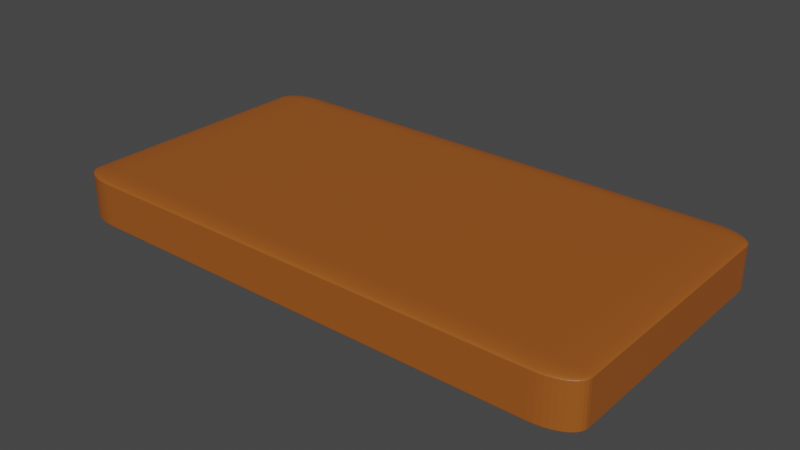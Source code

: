 # Source: razdelochnaya_doska.blend  (saved by Blender 3.4.6; exported with 4.5.12 LTS)
import bpy
from mathutils import Matrix  # noqa: F401  (used for matrix-valued properties, if any)

bpy.ops.wm.read_factory_settings(use_empty=True)
scene = bpy.context.scene
scene.name = 'Scene'

# ---- collections
col_collection = bpy.data.collections.new('Collection'); scene.collection.children.link(col_collection)

# ---- materials (node trees are filled in below, after node groups)
mat_material = bpy.data.materials.new('Material')
mat_material.alpha_threshold = 0.0
mat_material.use_transparent_shadow = False
mat_material.roughness = 0.5
mat_material.line_color = (0.0, 0.0, 0.0, 1.0)

# ---- material node trees
mat_material.use_nodes = True; mat_material.node_tree.nodes.clear()
_N = mat_material.node_tree.nodes; _L = mat_material.node_tree.links
n0 = _N.new('ShaderNodeOutputMaterial'); n0.name = 'Material Output'; n0.location = (300, 300)
n1 = _N.new('ShaderNodeBsdfPrincipled'); n1.name = 'Principled BSDF'; n1.location = (10, 300)
n1.distribution = 'GGX'
n1.subsurface_method = 'RANDOM_WALK_SKIN'
n1.inputs[0].default_value = (0.3383, 0.09173, 0.01182, 1.0)
n1.inputs[3].default_value = 1.45
n1.inputs[27].default_value = (0.0, 0.0, 0.0, 1.0)
n1.inputs[28].default_value = 1.0
_L.new(n1.outputs[0], n0.inputs[0])
n0.is_active_output = True

# ---- world
world_world = bpy.data.worlds.new('World'); scene.world = world_world
world_world.use_nodes = True; world_world.node_tree.nodes.clear()
_N = world_world.node_tree.nodes; _L = world_world.node_tree.links
n0 = _N.new('ShaderNodeOutputWorld'); n0.name = 'World Output'; n0.location = (300, 300)
n1 = _N.new('ShaderNodeBackground'); n1.name = 'Background'; n1.location = (10, 300)
n1.inputs[0].default_value = (0.05088, 0.05088, 0.05088, 1.0)
_L.new(n1.outputs[0], n0.inputs[0])
n0.is_active_output = True
world_world.color = (0.05088, 0.05088, 0.05088)
world_world.use_sun_shadow = False
world_world.sun_shadow_jitter_overblur = 0.0

# ---- meshes
me_cube = bpy.data.meshes.new('Cube')
me_cube.from_pydata([(0.8586, 1.0, 0.8586), (0.8586, 0.8586, 1.0), (1.0, 0.8586, 0.8586), (0.8586, 0.9983, 0.8807), (0.8586, 0.9931, 0.9023), (0.8586, 0.9846, 0.9228), (0.8586, 0.973, 0.9417), (0.8586, 0.9586, 0.9586), (0.8807, 0.9983, 0.8586), (0.8812, 0.9963, 0.8814), (0.8813, 0.9907, 0.9035), (0.8812, 0.982, 0.9238), (0.8811, 0.9708, 0.9417), (0.8811, 0.9574, 0.9573), (0.9023, 0.9931, 0.8586), (0.9034, 0.9907, 0.8816), (0.9034, 0.9849, 0.9037), (0.9028, 0.9764, 0.9231), (0.902, 0.966, 0.9397), (0.9016, 0.9539, 0.9538), (0.9228, 0.9846, 0.8586), (0.9238, 0.982, 0.8814), (0.9231, 0.9763, 0.903), (0.9213, 0.9687, 0.9214), (0.9195, 0.9596, 0.9366), (0.9186, 0.9491, 0.9491), (0.9417, 0.973, 0.8586), (0.9418, 0.9707, 0.8812), (0.9398, 0.9659, 0.9021), (0.9366, 0.9596, 0.9196), (0.9334, 0.9524, 0.9334), (0.9316, 0.9442, 0.9442), (0.9402, 0.9402, 0.9402), (0.8807, 0.8586, 0.9983), (0.9023, 0.8586, 0.9931), (0.9228, 0.8586, 0.9846), (0.9417, 0.8586, 0.973), (0.9586, 0.8586, 0.9586), (0.8586, 0.8807, 0.9983), (0.8814, 0.8812, 0.9963), (0.9035, 0.8813, 0.9907), (0.9238, 0.8812, 0.982), (0.9417, 0.8811, 0.9708), (0.9573, 0.8811, 0.9574), (0.8586, 0.9023, 0.9931), (0.8816, 0.9034, 0.9907), (0.9037, 0.9034, 0.9849), (0.9231, 0.9028, 0.9764), (0.9397, 0.902, 0.966), (0.9538, 0.9016, 0.9539), (0.8586, 0.9228, 0.9846), (0.8814, 0.9238, 0.982), (0.903, 0.9231, 0.9763), (0.9214, 0.9213, 0.9687), (0.9366, 0.9195, 0.9596), (0.9491, 0.9186, 0.9491), (0.8586, 0.9417, 0.973), (0.8812, 0.9418, 0.9707), (0.9021, 0.9398, 0.9659), (0.9196, 0.9366, 0.9596), (0.9334, 0.9334, 0.9524), (0.9442, 0.9316, 0.9442), (0.9983, 0.8807, 0.8586), (0.9931, 0.9023, 0.8586), (0.9846, 0.9228, 0.8586), (0.973, 0.9417, 0.8586), (0.9586, 0.9586, 0.8586), (0.9983, 0.8586, 0.8807), (0.9963, 0.8814, 0.8812), (0.9907, 0.9035, 0.8813), (0.982, 0.9238, 0.8812), (0.9708, 0.9417, 0.8811), (0.9574, 0.9573, 0.8811), (0.9931, 0.8586, 0.9023), (0.9907, 0.8816, 0.9034), (0.9849, 0.9037, 0.9034), (0.9764, 0.9231, 0.9028), (0.966, 0.9397, 0.902), (0.9539, 0.9538, 0.9016), (0.9846, 0.8586, 0.9228), (0.982, 0.8814, 0.9238), (0.9763, 0.903, 0.9231), (0.9687, 0.9214, 0.9213), (0.9596, 0.9366, 0.9195), (0.9491, 0.9491, 0.9186), (0.973, 0.8586, 0.9417), (0.9707, 0.8812, 0.9418), (0.9659, 0.9021, 0.9398), (0.9596, 0.9196, 0.9366), (0.9524, 0.9334, 0.9334), (0.9442, 0.9442, 0.9316), (0.8586, 0.8586, -1.0), (0.8586, 1.0, -0.8586), (1.0, 0.8586, -0.8586), (0.8586, 0.8807, -0.9983), (0.8586, 0.9023, -0.9931), (0.8586, 0.9228, -0.9846), (0.8586, 0.9417, -0.973), (0.8586, 0.9586, -0.9586), (0.8807, 0.8586, -0.9983), (0.8812, 0.8814, -0.9963), (0.8813, 0.9035, -0.9907), (0.8812, 0.9238, -0.982), (0.8811, 0.9417, -0.9708), (0.8811, 0.9573, -0.9574), (0.9023, 0.8586, -0.9931), (0.9034, 0.8816, -0.9907), (0.9034, 0.9037, -0.9849), (0.9028, 0.9231, -0.9764), (0.902, 0.9397, -0.966), (0.9016, 0.9538, -0.9539), (0.9228, 0.8586, -0.9846), (0.9238, 0.8814, -0.982), (0.9231, 0.903, -0.9763), (0.9213, 0.9214, -0.9687), (0.9195, 0.9366, -0.9596), (0.9186, 0.9491, -0.9491), (0.9417, 0.8586, -0.973), (0.9418, 0.8812, -0.9707), (0.9398, 0.9021, -0.9659), (0.9366, 0.9196, -0.9596), (0.9334, 0.9334, -0.9524), (0.9316, 0.9442, -0.9442), (0.9402, 0.9402, -0.9402), (0.8807, 0.9983, -0.8586), (0.9023, 0.9931, -0.8586), (0.9228, 0.9846, -0.8586), (0.9417, 0.973, -0.8586), (0.9586, 0.9586, -0.8586), (0.8586, 0.9983, -0.8807), (0.8814, 0.9963, -0.8812), (0.9035, 0.9907, -0.8813), (0.9238, 0.982, -0.8812), (0.9417, 0.9708, -0.8811), (0.9573, 0.9574, -0.8811), (0.8586, 0.9931, -0.9023), (0.8816, 0.9907, -0.9034), (0.9037, 0.9849, -0.9034), (0.9231, 0.9764, -0.9028), (0.9397, 0.966, -0.902), (0.9538, 0.9539, -0.9016), (0.8586, 0.9846, -0.9228), (0.8814, 0.982, -0.9238), (0.903, 0.9763, -0.9231), (0.9214, 0.9687, -0.9213), (0.9366, 0.9596, -0.9195), (0.9491, 0.9491, -0.9186), (0.8586, 0.973, -0.9417), (0.8812, 0.9707, -0.9418), (0.9021, 0.9659, -0.9398), (0.9196, 0.9596, -0.9366), (0.9334, 0.9524, -0.9334), (0.9442, 0.9442, -0.9316), (0.9983, 0.8586, -0.8807), (0.9931, 0.8586, -0.9023), (0.9846, 0.8586, -0.9228), (0.973, 0.8586, -0.9417), (0.9586, 0.8586, -0.9586), (0.9983, 0.8807, -0.8586), (0.9963, 0.8812, -0.8814), (0.9907, 0.8813, -0.9035), (0.982, 0.8812, -0.9238), (0.9708, 0.8811, -0.9417), (0.9574, 0.8811, -0.9573), (0.9931, 0.9023, -0.8586), (0.9907, 0.9034, -0.8816), (0.9849, 0.9034, -0.9037), (0.9764, 0.9028, -0.9231), (0.966, 0.902, -0.9397), (0.9539, 0.9016, -0.9538), (0.9846, 0.9228, -0.8586), (0.982, 0.9238, -0.8814), (0.9763, 0.9231, -0.903), (0.9687, 0.9213, -0.9214), (0.9596, 0.9195, -0.9366), (0.9491, 0.9186, -0.9491), (0.973, 0.9417, -0.8586), (0.9707, 0.9418, -0.8812), (0.9659, 0.9398, -0.9021), (0.9596, 0.9366, -0.9196), (0.9524, 0.9334, -0.9334), (0.9442, 0.9316, -0.9442), (1.0, -0.8586, 0.8586), (0.8586, -0.8586, 1.0), (0.8586, -1.0, 0.8586), (0.9983, -0.8586, 0.8807), (0.9931, -0.8586, 0.9023), (0.9846, -0.8586, 0.9228), (0.973, -0.8586, 0.9417), (0.9586, -0.8586, 0.9586), (0.9983, -0.8807, 0.8586), (0.9963, -0.8812, 0.8814), (0.9907, -0.8813, 0.9035), (0.982, -0.8812, 0.9238), (0.9708, -0.8811, 0.9417), (0.9574, -0.8811, 0.9573), (0.9931, -0.9023, 0.8586), (0.9907, -0.9034, 0.8816), (0.9849, -0.9034, 0.9037), (0.9764, -0.9028, 0.9231), (0.966, -0.902, 0.9397), (0.9539, -0.9016, 0.9538), (0.9846, -0.9228, 0.8586), (0.982, -0.9238, 0.8814), (0.9763, -0.9231, 0.903), (0.9687, -0.9213, 0.9214), (0.9596, -0.9195, 0.9366), (0.9491, -0.9186, 0.9491), (0.973, -0.9417, 0.8586), (0.9707, -0.9418, 0.8812), (0.9659, -0.9398, 0.9021), (0.9596, -0.9366, 0.9196), (0.9524, -0.9334, 0.9334), (0.9442, -0.9316, 0.9442), (0.9402, -0.9402, 0.9402), (0.8586, -0.8807, 0.9983), (0.8586, -0.9023, 0.9931), (0.8586, -0.9228, 0.9846), (0.8586, -0.9417, 0.973), (0.8586, -0.9586, 0.9586), (0.8807, -0.8586, 0.9983), (0.8812, -0.8814, 0.9963), (0.8813, -0.9035, 0.9907), (0.8812, -0.9238, 0.982), (0.8811, -0.9417, 0.9708), (0.8811, -0.9573, 0.9574), (0.9023, -0.8586, 0.9931), (0.9034, -0.8816, 0.9907), (0.9034, -0.9037, 0.9849), (0.9028, -0.9231, 0.9764), (0.902, -0.9397, 0.966), (0.9016, -0.9538, 0.9539), (0.9228, -0.8586, 0.9846), (0.9238, -0.8814, 0.982), (0.9231, -0.903, 0.9763), (0.9213, -0.9214, 0.9687), (0.9195, -0.9366, 0.9596), (0.9186, -0.9491, 0.9491), (0.9417, -0.8586, 0.973), (0.9418, -0.8812, 0.9707), (0.9398, -0.9021, 0.9659), (0.9366, -0.9196, 0.9596), (0.9334, -0.9334, 0.9524), (0.9316, -0.9442, 0.9442), (0.8807, -0.9983, 0.8586), (0.9023, -0.9931, 0.8586), (0.9228, -0.9846, 0.8586), (0.9417, -0.973, 0.8586), (0.9586, -0.9586, 0.8586), (0.8586, -0.9983, 0.8807), (0.8814, -0.9963, 0.8812), (0.9035, -0.9907, 0.8813), (0.9238, -0.982, 0.8812), (0.9417, -0.9708, 0.8811), (0.9573, -0.9574, 0.8811), (0.8586, -0.9931, 0.9023), (0.8816, -0.9907, 0.9034), (0.9037, -0.9849, 0.9034), (0.9231, -0.9764, 0.9028), (0.9397, -0.966, 0.902), (0.9538, -0.9539, 0.9016), (0.8586, -0.9846, 0.9228), (0.8814, -0.982, 0.9238), (0.903, -0.9763, 0.9231), (0.9214, -0.9687, 0.9213), (0.9366, -0.9596, 0.9195), (0.9491, -0.9491, 0.9186), (0.8586, -0.973, 0.9417), (0.8812, -0.9707, 0.9418), (0.9021, -0.9659, 0.9398), (0.9196, -0.9596, 0.9366), (0.9334, -0.9524, 0.9334), (0.9442, -0.9442, 0.9316), (1.0, -0.8586, -0.8586), (0.8586, -1.0, -0.8586), (0.8586, -0.8586, -1.0), (0.9983, -0.8807, -0.8586), (0.9931, -0.9023, -0.8586), (0.9846, -0.9228, -0.8586), (0.973, -0.9417, -0.8586), (0.9586, -0.9586, -0.8586), (0.9983, -0.8586, -0.8807), (0.9963, -0.8814, -0.8812), (0.9907, -0.9035, -0.8813), (0.982, -0.9238, -0.8812), (0.9708, -0.9417, -0.8811), (0.9574, -0.9573, -0.8811), (0.9931, -0.8586, -0.9023), (0.9907, -0.8816, -0.9034), (0.9849, -0.9037, -0.9034), (0.9764, -0.9231, -0.9028), (0.966, -0.9397, -0.902), (0.9539, -0.9538, -0.9016), (0.9846, -0.8586, -0.9228), (0.982, -0.8814, -0.9238), (0.9763, -0.903, -0.9231), (0.9687, -0.9214, -0.9213), (0.9596, -0.9366, -0.9195), (0.9491, -0.9491, -0.9186), (0.973, -0.8586, -0.9417), (0.9707, -0.8812, -0.9418), (0.9659, -0.9021, -0.9398), (0.9596, -0.9196, -0.9366), (0.9524, -0.9334, -0.9334), (0.9442, -0.9442, -0.9316), (0.9402, -0.9402, -0.9402), (0.8586, -0.9983, -0.8807), (0.8586, -0.9931, -0.9023), (0.8586, -0.9846, -0.9228), (0.8586, -0.973, -0.9417), (0.8586, -0.9586, -0.9586), (0.8807, -0.9983, -0.8586), (0.8812, -0.9963, -0.8814), (0.8813, -0.9907, -0.9035), (0.8812, -0.982, -0.9238), (0.8811, -0.9708, -0.9417), (0.8811, -0.9574, -0.9573), (0.9023, -0.9931, -0.8586), (0.9034, -0.9907, -0.8816), (0.9034, -0.9849, -0.9037), (0.9028, -0.9764, -0.9231), (0.902, -0.966, -0.9397), (0.9016, -0.9539, -0.9538), (0.9228, -0.9846, -0.8586), (0.9238, -0.982, -0.8814), (0.9231, -0.9763, -0.903), (0.9213, -0.9687, -0.9214), (0.9195, -0.9596, -0.9366), (0.9186, -0.9491, -0.9491), (0.9417, -0.973, -0.8586), (0.9418, -0.9707, -0.8812), (0.9398, -0.9659, -0.9021), (0.9366, -0.9596, -0.9196), (0.9334, -0.9524, -0.9334), (0.9316, -0.9442, -0.9442), (0.8807, -0.8586, -0.9983), (0.9023, -0.8586, -0.9931), (0.9228, -0.8586, -0.9846), (0.9417, -0.8586, -0.973), (0.9586, -0.8586, -0.9586), (0.8586, -0.8807, -0.9983), (0.8814, -0.8812, -0.9963), (0.9035, -0.8813, -0.9907), (0.9238, -0.8812, -0.982), (0.9417, -0.8811, -0.9708), (0.9573, -0.8811, -0.9574), (0.8586, -0.9023, -0.9931), (0.8816, -0.9034, -0.9907), (0.9037, -0.9034, -0.9849), (0.9231, -0.9028, -0.9764), (0.9397, -0.902, -0.966), (0.9538, -0.9016, -0.9539), (0.8586, -0.9228, -0.9846), (0.8814, -0.9238, -0.982), (0.903, -0.9231, -0.9763), (0.9214, -0.9213, -0.9687), (0.9366, -0.9195, -0.9596), (0.9491, -0.9186, -0.9491), (0.8586, -0.9417, -0.973), (0.8812, -0.9418, -0.9707), (0.9021, -0.9398, -0.9659), (0.9196, -0.9366, -0.9596), (0.9334, -0.9334, -0.9524), (0.9442, -0.9316, -0.9442), (-0.8586, 1.0, 0.8586), (-1.0, 0.8586, 0.8586), (-0.8586, 0.8586, 1.0), (-0.8807, 0.9983, 0.8586), (-0.9023, 0.9931, 0.8586), (-0.9228, 0.9846, 0.8586), (-0.9417, 0.973, 0.8586), (-0.9586, 0.9586, 0.8586), (-0.8586, 0.9983, 0.8807), (-0.8814, 0.9963, 0.8812), (-0.9035, 0.9907, 0.8813), (-0.9238, 0.982, 0.8812), (-0.9417, 0.9708, 0.8811), (-0.9573, 0.9574, 0.8811), (-0.8586, 0.9931, 0.9023), (-0.8816, 0.9907, 0.9034), (-0.9037, 0.9849, 0.9034), (-0.9231, 0.9764, 0.9028), (-0.9397, 0.966, 0.902), (-0.9538, 0.9539, 0.9016), (-0.8586, 0.9846, 0.9228), (-0.8814, 0.982, 0.9238), (-0.903, 0.9763, 0.9231), (-0.9214, 0.9687, 0.9213), (-0.9366, 0.9596, 0.9195), (-0.9491, 0.9491, 0.9186), (-0.8586, 0.973, 0.9417), (-0.8812, 0.9707, 0.9418), (-0.9021, 0.9659, 0.9398), (-0.9196, 0.9596, 0.9366), (-0.9334, 0.9524, 0.9334), (-0.9442, 0.9442, 0.9316), (-0.9402, 0.9402, 0.9402), (-0.9983, 0.8586, 0.8807), (-0.9931, 0.8586, 0.9023), (-0.9846, 0.8586, 0.9228), (-0.973, 0.8586, 0.9417), (-0.9586, 0.8586, 0.9586), (-0.9983, 0.8807, 0.8586), (-0.9963, 0.8812, 0.8814), (-0.9907, 0.8813, 0.9035), (-0.982, 0.8812, 0.9238), (-0.9708, 0.8811, 0.9417), (-0.9574, 0.8811, 0.9573), (-0.9931, 0.9023, 0.8586), (-0.9907, 0.9034, 0.8816), (-0.9849, 0.9034, 0.9037), (-0.9764, 0.9028, 0.9231), (-0.966, 0.902, 0.9397), (-0.9539, 0.9016, 0.9538), (-0.9846, 0.9228, 0.8586), (-0.982, 0.9238, 0.8814), (-0.9763, 0.9231, 0.903), (-0.9687, 0.9213, 0.9214), (-0.9596, 0.9195, 0.9366), (-0.9491, 0.9186, 0.9491), (-0.973, 0.9417, 0.8586), (-0.9707, 0.9418, 0.8812), (-0.9659, 0.9398, 0.9021), (-0.9596, 0.9366, 0.9196), (-0.9524, 0.9334, 0.9334), (-0.9442, 0.9316, 0.9442), (-0.8586, 0.8807, 0.9983), (-0.8586, 0.9023, 0.9931), (-0.8586, 0.9228, 0.9846), (-0.8586, 0.9417, 0.973), (-0.8586, 0.9586, 0.9586), (-0.8807, 0.8586, 0.9983), (-0.8812, 0.8814, 0.9963), (-0.8813, 0.9035, 0.9907), (-0.8812, 0.9238, 0.982), (-0.8811, 0.9417, 0.9708), (-0.8811, 0.9573, 0.9574), (-0.9023, 0.8586, 0.9931), (-0.9034, 0.8816, 0.9907), (-0.9034, 0.9037, 0.9849), (-0.9028, 0.9231, 0.9764), (-0.902, 0.9397, 0.966), (-0.9016, 0.9538, 0.9539), (-0.9228, 0.8586, 0.9846), (-0.9238, 0.8814, 0.982), (-0.9231, 0.903, 0.9763), (-0.9213, 0.9214, 0.9687), (-0.9195, 0.9366, 0.9596), (-0.9186, 0.9491, 0.9491), (-0.9417, 0.8586, 0.973), (-0.9418, 0.8812, 0.9707), (-0.9398, 0.9021, 0.9659), (-0.9366, 0.9196, 0.9596), (-0.9334, 0.9334, 0.9524), (-0.9316, 0.9442, 0.9442), (-1.0, 0.8586, -0.8586), (-0.8586, 1.0, -0.8586), (-0.8586, 0.8586, -1.0), (-0.9983, 0.8807, -0.8586), (-0.9931, 0.9023, -0.8586), (-0.9846, 0.9228, -0.8586), (-0.973, 0.9417, -0.8586), (-0.9586, 0.9586, -0.8586), (-0.9983, 0.8586, -0.8807), (-0.9963, 0.8814, -0.8812), (-0.9907, 0.9035, -0.8813), (-0.982, 0.9238, -0.8812), (-0.9708, 0.9417, -0.8811), (-0.9574, 0.9573, -0.8811), (-0.9931, 0.8586, -0.9023), (-0.9907, 0.8816, -0.9034), (-0.9849, 0.9037, -0.9034), (-0.9764, 0.9231, -0.9028), (-0.966, 0.9397, -0.902), (-0.9539, 0.9538, -0.9016), (-0.9846, 0.8586, -0.9228), (-0.982, 0.8814, -0.9238), (-0.9763, 0.903, -0.9231), (-0.9687, 0.9214, -0.9213), (-0.9596, 0.9366, -0.9195), (-0.9491, 0.9491, -0.9186), (-0.973, 0.8586, -0.9417), (-0.9707, 0.8812, -0.9418), (-0.9659, 0.9021, -0.9398), (-0.9596, 0.9196, -0.9366), (-0.9524, 0.9334, -0.9334), (-0.9442, 0.9442, -0.9316), (-0.9402, 0.9402, -0.9402), (-0.8586, 0.9983, -0.8807), (-0.8586, 0.9931, -0.9023), (-0.8586, 0.9846, -0.9228), (-0.8586, 0.973, -0.9417), (-0.8586, 0.9586, -0.9586), (-0.8807, 0.9983, -0.8586), (-0.8812, 0.9963, -0.8814), (-0.8813, 0.9907, -0.9035), (-0.8812, 0.982, -0.9238), (-0.8811, 0.9708, -0.9417), (-0.8811, 0.9574, -0.9573), (-0.9023, 0.9931, -0.8586), (-0.9034, 0.9907, -0.8816), (-0.9034, 0.9849, -0.9037), (-0.9028, 0.9764, -0.9231), (-0.902, 0.966, -0.9397), (-0.9016, 0.9539, -0.9538), (-0.9228, 0.9846, -0.8586), (-0.9238, 0.982, -0.8814), (-0.9231, 0.9763, -0.903), (-0.9213, 0.9687, -0.9214), (-0.9195, 0.9596, -0.9366), (-0.9186, 0.9491, -0.9491), (-0.9417, 0.973, -0.8586), (-0.9418, 0.9707, -0.8812), (-0.9398, 0.9659, -0.9021), (-0.9366, 0.9596, -0.9196), (-0.9334, 0.9524, -0.9334), (-0.9316, 0.9442, -0.9442), (-0.8807, 0.8586, -0.9983), (-0.9023, 0.8586, -0.9931), (-0.9228, 0.8586, -0.9846), (-0.9417, 0.8586, -0.973), (-0.9586, 0.8586, -0.9586), (-0.8586, 0.8807, -0.9983), (-0.8814, 0.8812, -0.9963), (-0.9035, 0.8813, -0.9907), (-0.9238, 0.8812, -0.982), (-0.9417, 0.8811, -0.9708), (-0.9573, 0.8811, -0.9574), (-0.8586, 0.9023, -0.9931), (-0.8816, 0.9034, -0.9907), (-0.9037, 0.9034, -0.9849), (-0.9231, 0.9028, -0.9764), (-0.9397, 0.902, -0.966), (-0.9538, 0.9016, -0.9539), (-0.8586, 0.9228, -0.9846), (-0.8814, 0.9238, -0.982), (-0.903, 0.9231, -0.9763), (-0.9214, 0.9213, -0.9687), (-0.9366, 0.9195, -0.9596), (-0.9491, 0.9186, -0.9491), (-0.8586, 0.9417, -0.973), (-0.8812, 0.9418, -0.9707), (-0.9021, 0.9398, -0.9659), (-0.9196, 0.9366, -0.9596), (-0.9334, 0.9334, -0.9524), (-0.9442, 0.9316, -0.9442), (-1.0, -0.8586, 0.8586), (-0.8586, -1.0, 0.8586), (-0.8586, -0.8586, 1.0), (-0.9983, -0.8807, 0.8586), (-0.9931, -0.9023, 0.8586), (-0.9846, -0.9228, 0.8586), (-0.973, -0.9417, 0.8586), (-0.9586, -0.9586, 0.8586), (-0.9983, -0.8586, 0.8807), (-0.9963, -0.8814, 0.8812), (-0.9907, -0.9035, 0.8813), (-0.982, -0.9238, 0.8812), (-0.9708, -0.9417, 0.8811), (-0.9574, -0.9573, 0.8811), (-0.9931, -0.8586, 0.9023), (-0.9907, -0.8816, 0.9034), (-0.9849, -0.9037, 0.9034), (-0.9764, -0.9231, 0.9028), (-0.966, -0.9397, 0.902), (-0.9539, -0.9538, 0.9016), (-0.9846, -0.8586, 0.9228), (-0.982, -0.8814, 0.9238), (-0.9763, -0.903, 0.9231), (-0.9687, -0.9214, 0.9213), (-0.9596, -0.9366, 0.9195), (-0.9491, -0.9491, 0.9186), (-0.973, -0.8586, 0.9417), (-0.9707, -0.8812, 0.9418), (-0.9659, -0.9021, 0.9398), (-0.9596, -0.9196, 0.9366), (-0.9524, -0.9334, 0.9334), (-0.9442, -0.9442, 0.9316), (-0.9402, -0.9402, 0.9402), (-0.8586, -0.9983, 0.8807), (-0.8586, -0.9931, 0.9023), (-0.8586, -0.9846, 0.9228), (-0.8586, -0.973, 0.9417), (-0.8586, -0.9586, 0.9586), (-0.8807, -0.9983, 0.8586), (-0.8812, -0.9963, 0.8814), (-0.8813, -0.9907, 0.9035), (-0.8812, -0.982, 0.9238), (-0.8811, -0.9708, 0.9417), (-0.8811, -0.9574, 0.9573), (-0.9023, -0.9931, 0.8586), (-0.9034, -0.9907, 0.8816), (-0.9034, -0.9849, 0.9037), (-0.9028, -0.9764, 0.9231), (-0.902, -0.966, 0.9397), (-0.9016, -0.9539, 0.9538), (-0.9228, -0.9846, 0.8586), (-0.9238, -0.982, 0.8814), (-0.9231, -0.9763, 0.903), (-0.9213, -0.9687, 0.9214), (-0.9195, -0.9596, 0.9366), (-0.9186, -0.9491, 0.9491), (-0.9417, -0.973, 0.8586), (-0.9418, -0.9707, 0.8812), (-0.9398, -0.9659, 0.9021), (-0.9366, -0.9596, 0.9196), (-0.9334, -0.9524, 0.9334), (-0.9316, -0.9442, 0.9442), (-0.8807, -0.8586, 0.9983), (-0.9023, -0.8586, 0.9931), (-0.9228, -0.8586, 0.9846), (-0.9417, -0.8586, 0.973), (-0.9586, -0.8586, 0.9586), (-0.8586, -0.8807, 0.9983), (-0.8814, -0.8812, 0.9963), (-0.9035, -0.8813, 0.9907), (-0.9238, -0.8812, 0.982), (-0.9417, -0.8811, 0.9708), (-0.9573, -0.8811, 0.9574), (-0.8586, -0.9023, 0.9931), (-0.8816, -0.9034, 0.9907), (-0.9037, -0.9034, 0.9849), (-0.9231, -0.9028, 0.9764), (-0.9397, -0.902, 0.966), (-0.9538, -0.9016, 0.9539), (-0.8586, -0.9228, 0.9846), (-0.8814, -0.9238, 0.982), (-0.903, -0.9231, 0.9763), (-0.9214, -0.9213, 0.9687), (-0.9366, -0.9195, 0.9596), (-0.9491, -0.9186, 0.9491), (-0.8586, -0.9417, 0.973), (-0.8812, -0.9418, 0.9707), (-0.9021, -0.9398, 0.9659), (-0.9196, -0.9366, 0.9596), (-0.9334, -0.9334, 0.9524), (-0.9442, -0.9316, 0.9442), (-0.8586, -0.8586, -1.0), (-0.8586, -1.0, -0.8586), (-1.0, -0.8586, -0.8586), (-0.8586, -0.8807, -0.9983), (-0.8586, -0.9023, -0.9931), (-0.8586, -0.9228, -0.9846), (-0.8586, -0.9417, -0.973), (-0.8586, -0.9586, -0.9586), (-0.8807, -0.8586, -0.9983), (-0.8812, -0.8814, -0.9963), (-0.8813, -0.9035, -0.9907), (-0.8812, -0.9238, -0.982), (-0.8811, -0.9417, -0.9708), (-0.8811, -0.9573, -0.9574), (-0.9023, -0.8586, -0.9931), (-0.9034, -0.8816, -0.9907), (-0.9034, -0.9037, -0.9849), (-0.9028, -0.9231, -0.9764), (-0.902, -0.9397, -0.966), (-0.9016, -0.9538, -0.9539), (-0.9228, -0.8586, -0.9846), (-0.9238, -0.8814, -0.982), (-0.9231, -0.903, -0.9763), (-0.9213, -0.9214, -0.9687), (-0.9195, -0.9366, -0.9596), (-0.9186, -0.9491, -0.9491), (-0.9417, -0.8586, -0.973), (-0.9418, -0.8812, -0.9707), (-0.9398, -0.9021, -0.9659), (-0.9366, -0.9196, -0.9596), (-0.9334, -0.9334, -0.9524), (-0.9316, -0.9442, -0.9442), (-0.9402, -0.9402, -0.9402), (-0.8807, -0.9983, -0.8586), (-0.9023, -0.9931, -0.8586), (-0.9228, -0.9846, -0.8586), (-0.9417, -0.973, -0.8586), (-0.9586, -0.9586, -0.8586), (-0.8586, -0.9983, -0.8807), (-0.8814, -0.9963, -0.8812), (-0.9035, -0.9907, -0.8813), (-0.9238, -0.982, -0.8812), (-0.9417, -0.9708, -0.8811), (-0.9573, -0.9574, -0.8811), (-0.8586, -0.9931, -0.9023), (-0.8816, -0.9907, -0.9034), (-0.9037, -0.9849, -0.9034), (-0.9231, -0.9764, -0.9028), (-0.9397, -0.966, -0.902), (-0.9538, -0.9539, -0.9016), (-0.8586, -0.9846, -0.9228), (-0.8814, -0.982, -0.9238), (-0.903, -0.9763, -0.9231), (-0.9214, -0.9687, -0.9213), (-0.9366, -0.9596, -0.9195), (-0.9491, -0.9491, -0.9186), (-0.8586, -0.973, -0.9417), (-0.8812, -0.9707, -0.9418), (-0.9021, -0.9659, -0.9398), (-0.9196, -0.9596, -0.9366), (-0.9334, -0.9524, -0.9334), (-0.9442, -0.9442, -0.9316), (-0.9983, -0.8586, -0.8807), (-0.9931, -0.8586, -0.9023), (-0.9846, -0.8586, -0.9228), (-0.973, -0.8586, -0.9417), (-0.9586, -0.8586, -0.9586), (-0.9983, -0.8807, -0.8586), (-0.9963, -0.8812, -0.8814), (-0.9907, -0.8813, -0.9035), (-0.982, -0.8812, -0.9238), (-0.9708, -0.8811, -0.9417), (-0.9574, -0.8811, -0.9573), (-0.9931, -0.9023, -0.8586), (-0.9907, -0.9034, -0.8816), (-0.9849, -0.9034, -0.9037), (-0.9764, -0.9028, -0.9231), (-0.966, -0.902, -0.9397), (-0.9539, -0.9016, -0.9538), (-0.9846, -0.9228, -0.8586), (-0.982, -0.9238, -0.8814), (-0.9763, -0.9231, -0.903), (-0.9687, -0.9213, -0.9214), (-0.9596, -0.9195, -0.9366), (-0.9491, -0.9186, -0.9491), (-0.973, -0.9417, -0.8586), (-0.9707, -0.9418, -0.8812), (-0.9659, -0.9398, -0.9021), (-0.9596, -0.9366, -0.9196), (-0.9524, -0.9334, -0.9334), (-0.9442, -0.9316, -0.9442)], [], [(457, 91, 275, 637), (639, 546, 365, 455), (274, 184, 547, 638), (1, 366, 548, 183), (93, 2, 182, 273), (0, 3, 9, 8), (3, 4, 10, 9), (4, 5, 11, 10), (5, 6, 12, 11), (6, 7, 13, 12), (8, 9, 15, 14), (9, 10, 16, 15), (10, 11, 17, 16), (11, 12, 18, 17), (12, 13, 19, 18), (14, 15, 21, 20), (15, 16, 22, 21), (16, 17, 23, 22), (17, 18, 24, 23), (18, 19, 25, 24), (20, 21, 27, 26), (21, 22, 28, 27), (22, 23, 29, 28), (23, 24, 30, 29), (24, 25, 31, 30), (26, 27, 72, 66), (27, 28, 78, 72), (28, 29, 84, 78), (29, 30, 90, 84), (30, 31, 32, 90), (1, 33, 39, 38), (33, 34, 40, 39), (34, 35, 41, 40), (35, 36, 42, 41), (36, 37, 43, 42), (38, 39, 45, 44), (39, 40, 46, 45), (40, 41, 47, 46), (41, 42, 48, 47), (42, 43, 49, 48), (44, 45, 51, 50), (45, 46, 52, 51), (46, 47, 53, 52), (47, 48, 54, 53), (48, 49, 55, 54), (50, 51, 57, 56), (51, 52, 58, 57), (52, 53, 59, 58), (53, 54, 60, 59), (54, 55, 61, 60), (56, 57, 13, 7), (57, 58, 19, 13), (58, 59, 25, 19), (59, 60, 31, 25), (60, 61, 32, 31), (2, 62, 68, 67), (62, 63, 69, 68), (63, 64, 70, 69), (64, 65, 71, 70), (65, 66, 72, 71), (67, 68, 74, 73), (68, 69, 75, 74), (69, 70, 76, 75), (70, 71, 77, 76), (71, 72, 78, 77), (73, 74, 80, 79), (74, 75, 81, 80), (75, 76, 82, 81), (76, 77, 83, 82), (77, 78, 84, 83), (79, 80, 86, 85), (80, 81, 87, 86), (81, 82, 88, 87), (82, 83, 89, 88), (83, 84, 90, 89), (85, 86, 43, 37), (86, 87, 49, 43), (87, 88, 55, 49), (88, 89, 61, 55), (89, 90, 32, 61), (91, 94, 100, 99), (94, 95, 101, 100), (95, 96, 102, 101), (96, 97, 103, 102), (97, 98, 104, 103), (99, 100, 106, 105), (100, 101, 107, 106), (101, 102, 108, 107), (102, 103, 109, 108), (103, 104, 110, 109), (105, 106, 112, 111), (106, 107, 113, 112), (107, 108, 114, 113), (108, 109, 115, 114), (109, 110, 116, 115), (111, 112, 118, 117), (112, 113, 119, 118), (113, 114, 120, 119), (114, 115, 121, 120), (115, 116, 122, 121), (117, 118, 163, 157), (118, 119, 169, 163), (119, 120, 175, 169), (120, 121, 181, 175), (121, 122, 123, 181), (92, 124, 130, 129), (124, 125, 131, 130), (125, 126, 132, 131), (126, 127, 133, 132), (127, 128, 134, 133), (129, 130, 136, 135), (130, 131, 137, 136), (131, 132, 138, 137), (132, 133, 139, 138), (133, 134, 140, 139), (135, 136, 142, 141), (136, 137, 143, 142), (137, 138, 144, 143), (138, 139, 145, 144), (139, 140, 146, 145), (141, 142, 148, 147), (142, 143, 149, 148), (143, 144, 150, 149), (144, 145, 151, 150), (145, 146, 152, 151), (147, 148, 104, 98), (148, 149, 110, 104), (149, 150, 116, 110), (150, 151, 122, 116), (151, 152, 123, 122), (93, 153, 159, 158), (153, 154, 160, 159), (154, 155, 161, 160), (155, 156, 162, 161), (156, 157, 163, 162), (158, 159, 165, 164), (159, 160, 166, 165), (160, 161, 167, 166), (161, 162, 168, 167), (162, 163, 169, 168), (164, 165, 171, 170), (165, 166, 172, 171), (166, 167, 173, 172), (167, 168, 174, 173), (168, 169, 175, 174), (170, 171, 177, 176), (171, 172, 178, 177), (172, 173, 179, 178), (173, 174, 180, 179), (174, 175, 181, 180), (176, 177, 134, 128), (177, 178, 140, 134), (178, 179, 146, 140), (179, 180, 152, 146), (180, 181, 123, 152), (182, 185, 191, 190), (185, 186, 192, 191), (186, 187, 193, 192), (187, 188, 194, 193), (188, 189, 195, 194), (190, 191, 197, 196), (191, 192, 198, 197), (192, 193, 199, 198), (193, 194, 200, 199), (194, 195, 201, 200), (196, 197, 203, 202), (197, 198, 204, 203), (198, 199, 205, 204), (199, 200, 206, 205), (200, 201, 207, 206), (202, 203, 209, 208), (203, 204, 210, 209), (204, 205, 211, 210), (205, 206, 212, 211), (206, 207, 213, 212), (208, 209, 254, 248), (209, 210, 260, 254), (210, 211, 266, 260), (211, 212, 272, 266), (212, 213, 214, 272), (183, 215, 221, 220), (215, 216, 222, 221), (216, 217, 223, 222), (217, 218, 224, 223), (218, 219, 225, 224), (220, 221, 227, 226), (221, 222, 228, 227), (222, 223, 229, 228), (223, 224, 230, 229), (224, 225, 231, 230), (226, 227, 233, 232), (227, 228, 234, 233), (228, 229, 235, 234), (229, 230, 236, 235), (230, 231, 237, 236), (232, 233, 239, 238), (233, 234, 240, 239), (234, 235, 241, 240), (235, 236, 242, 241), (236, 237, 243, 242), (238, 239, 195, 189), (239, 240, 201, 195), (240, 241, 207, 201), (241, 242, 213, 207), (242, 243, 214, 213), (184, 244, 250, 249), (244, 245, 251, 250), (245, 246, 252, 251), (246, 247, 253, 252), (247, 248, 254, 253), (249, 250, 256, 255), (250, 251, 257, 256), (251, 252, 258, 257), (252, 253, 259, 258), (253, 254, 260, 259), (255, 256, 262, 261), (256, 257, 263, 262), (257, 258, 264, 263), (258, 259, 265, 264), (259, 260, 266, 265), (261, 262, 268, 267), (262, 263, 269, 268), (263, 264, 270, 269), (264, 265, 271, 270), (265, 266, 272, 271), (267, 268, 225, 219), (268, 269, 231, 225), (269, 270, 237, 231), (270, 271, 243, 237), (271, 272, 214, 243), (273, 276, 282, 281), (276, 277, 283, 282), (277, 278, 284, 283), (278, 279, 285, 284), (279, 280, 286, 285), (281, 282, 288, 287), (282, 283, 289, 288), (283, 284, 290, 289), (284, 285, 291, 290), (285, 286, 292, 291), (287, 288, 294, 293), (288, 289, 295, 294), (289, 290, 296, 295), (290, 291, 297, 296), (291, 292, 298, 297), (293, 294, 300, 299), (294, 295, 301, 300), (295, 296, 302, 301), (296, 297, 303, 302), (297, 298, 304, 303), (299, 300, 345, 339), (300, 301, 351, 345), (301, 302, 357, 351), (302, 303, 363, 357), (303, 304, 305, 363), (274, 306, 312, 311), (306, 307, 313, 312), (307, 308, 314, 313), (308, 309, 315, 314), (309, 310, 316, 315), (311, 312, 318, 317), (312, 313, 319, 318), (313, 314, 320, 319), (314, 315, 321, 320), (315, 316, 322, 321), (317, 318, 324, 323), (318, 319, 325, 324), (319, 320, 326, 325), (320, 321, 327, 326), (321, 322, 328, 327), (323, 324, 330, 329), (324, 325, 331, 330), (325, 326, 332, 331), (326, 327, 333, 332), (327, 328, 334, 333), (329, 330, 286, 280), (330, 331, 292, 286), (331, 332, 298, 292), (332, 333, 304, 298), (333, 334, 305, 304), (275, 335, 341, 340), (335, 336, 342, 341), (336, 337, 343, 342), (337, 338, 344, 343), (338, 339, 345, 344), (340, 341, 347, 346), (341, 342, 348, 347), (342, 343, 349, 348), (343, 344, 350, 349), (344, 345, 351, 350), (346, 347, 353, 352), (347, 348, 354, 353), (348, 349, 355, 354), (349, 350, 356, 355), (350, 351, 357, 356), (352, 353, 359, 358), (353, 354, 360, 359), (354, 355, 361, 360), (355, 356, 362, 361), (356, 357, 363, 362), (358, 359, 316, 310), (359, 360, 322, 316), (360, 361, 328, 322), (361, 362, 334, 328), (362, 363, 305, 334), (364, 367, 373, 372), (367, 368, 374, 373), (368, 369, 375, 374), (369, 370, 376, 375), (370, 371, 377, 376), (372, 373, 379, 378), (373, 374, 380, 379), (374, 375, 381, 380), (375, 376, 382, 381), (376, 377, 383, 382), (378, 379, 385, 384), (379, 380, 386, 385), (380, 381, 387, 386), (381, 382, 388, 387), (382, 383, 389, 388), (384, 385, 391, 390), (385, 386, 392, 391), (386, 387, 393, 392), (387, 388, 394, 393), (388, 389, 395, 394), (390, 391, 436, 430), (391, 392, 442, 436), (392, 393, 448, 442), (393, 394, 454, 448), (394, 395, 396, 454), (365, 397, 403, 402), (397, 398, 404, 403), (398, 399, 405, 404), (399, 400, 406, 405), (400, 401, 407, 406), (402, 403, 409, 408), (403, 404, 410, 409), (404, 405, 411, 410), (405, 406, 412, 411), (406, 407, 413, 412), (408, 409, 415, 414), (409, 410, 416, 415), (410, 411, 417, 416), (411, 412, 418, 417), (412, 413, 419, 418), (414, 415, 421, 420), (415, 416, 422, 421), (416, 417, 423, 422), (417, 418, 424, 423), (418, 419, 425, 424), (420, 421, 377, 371), (421, 422, 383, 377), (422, 423, 389, 383), (423, 424, 395, 389), (424, 425, 396, 395), (366, 426, 432, 431), (426, 427, 433, 432), (427, 428, 434, 433), (428, 429, 435, 434), (429, 430, 436, 435), (431, 432, 438, 437), (432, 433, 439, 438), (433, 434, 440, 439), (434, 435, 441, 440), (435, 436, 442, 441), (437, 438, 444, 443), (438, 439, 445, 444), (439, 440, 446, 445), (440, 441, 447, 446), (441, 442, 448, 447), (443, 444, 450, 449), (444, 445, 451, 450), (445, 446, 452, 451), (446, 447, 453, 452), (447, 448, 454, 453), (449, 450, 407, 401), (450, 451, 413, 407), (451, 452, 419, 413), (452, 453, 425, 419), (453, 454, 396, 425), (455, 458, 464, 463), (458, 459, 465, 464), (459, 460, 466, 465), (460, 461, 467, 466), (461, 462, 468, 467), (463, 464, 470, 469), (464, 465, 471, 470), (465, 466, 472, 471), (466, 467, 473, 472), (467, 468, 474, 473), (469, 470, 476, 475), (470, 471, 477, 476), (471, 472, 478, 477), (472, 473, 479, 478), (473, 474, 480, 479), (475, 476, 482, 481), (476, 477, 483, 482), (477, 478, 484, 483), (478, 479, 485, 484), (479, 480, 486, 485), (481, 482, 527, 521), (482, 483, 533, 527), (483, 484, 539, 533), (484, 485, 545, 539), (485, 486, 487, 545), (456, 488, 494, 493), (488, 489, 495, 494), (489, 490, 496, 495), (490, 491, 497, 496), (491, 492, 498, 497), (493, 494, 500, 499), (494, 495, 501, 500), (495, 496, 502, 501), (496, 497, 503, 502), (497, 498, 504, 503), (499, 500, 506, 505), (500, 501, 507, 506), (501, 502, 508, 507), (502, 503, 509, 508), (503, 504, 510, 509), (505, 506, 512, 511), (506, 507, 513, 512), (507, 508, 514, 513), (508, 509, 515, 514), (509, 510, 516, 515), (511, 512, 468, 462), (512, 513, 474, 468), (513, 514, 480, 474), (514, 515, 486, 480), (515, 516, 487, 486), (457, 517, 523, 522), (517, 518, 524, 523), (518, 519, 525, 524), (519, 520, 526, 525), (520, 521, 527, 526), (522, 523, 529, 528), (523, 524, 530, 529), (524, 525, 531, 530), (525, 526, 532, 531), (526, 527, 533, 532), (528, 529, 535, 534), (529, 530, 536, 535), (530, 531, 537, 536), (531, 532, 538, 537), (532, 533, 539, 538), (534, 535, 541, 540), (535, 536, 542, 541), (536, 537, 543, 542), (537, 538, 544, 543), (538, 539, 545, 544), (540, 541, 498, 492), (541, 542, 504, 498), (542, 543, 510, 504), (543, 544, 516, 510), (544, 545, 487, 516), (546, 549, 555, 554), (549, 550, 556, 555), (550, 551, 557, 556), (551, 552, 558, 557), (552, 553, 559, 558), (554, 555, 561, 560), (555, 556, 562, 561), (556, 557, 563, 562), (557, 558, 564, 563), (558, 559, 565, 564), (560, 561, 567, 566), (561, 562, 568, 567), (562, 563, 569, 568), (563, 564, 570, 569), (564, 565, 571, 570), (566, 567, 573, 572), (567, 568, 574, 573), (568, 569, 575, 574), (569, 570, 576, 575), (570, 571, 577, 576), (572, 573, 618, 612), (573, 574, 624, 618), (574, 575, 630, 624), (575, 576, 636, 630), (576, 577, 578, 636), (547, 579, 585, 584), (579, 580, 586, 585), (580, 581, 587, 586), (581, 582, 588, 587), (582, 583, 589, 588), (584, 585, 591, 590), (585, 586, 592, 591), (586, 587, 593, 592), (587, 588, 594, 593), (588, 589, 595, 594), (590, 591, 597, 596), (591, 592, 598, 597), (592, 593, 599, 598), (593, 594, 600, 599), (594, 595, 601, 600), (596, 597, 603, 602), (597, 598, 604, 603), (598, 599, 605, 604), (599, 600, 606, 605), (600, 601, 607, 606), (602, 603, 559, 553), (603, 604, 565, 559), (604, 605, 571, 565), (605, 606, 577, 571), (606, 607, 578, 577), (548, 608, 614, 613), (608, 609, 615, 614), (609, 610, 616, 615), (610, 611, 617, 616), (611, 612, 618, 617), (613, 614, 620, 619), (614, 615, 621, 620), (615, 616, 622, 621), (616, 617, 623, 622), (617, 618, 624, 623), (619, 620, 626, 625), (620, 621, 627, 626), (621, 622, 628, 627), (622, 623, 629, 628), (623, 624, 630, 629), (625, 626, 632, 631), (626, 627, 633, 632), (627, 628, 634, 633), (628, 629, 635, 634), (629, 630, 636, 635), (631, 632, 589, 583), (632, 633, 595, 589), (633, 634, 601, 595), (634, 635, 607, 601), (635, 636, 578, 607), (637, 640, 646, 645), (640, 641, 647, 646), (641, 642, 648, 647), (642, 643, 649, 648), (643, 644, 650, 649), (645, 646, 652, 651), (646, 647, 653, 652), (647, 648, 654, 653), (648, 649, 655, 654), (649, 650, 656, 655), (651, 652, 658, 657), (652, 653, 659, 658), (653, 654, 660, 659), (654, 655, 661, 660), (655, 656, 662, 661), (657, 658, 664, 663), (658, 659, 665, 664), (659, 660, 666, 665), (660, 661, 667, 666), (661, 662, 668, 667), (663, 664, 709, 703), (664, 665, 715, 709), (665, 666, 721, 715), (666, 667, 727, 721), (667, 668, 669, 727), (638, 670, 676, 675), (670, 671, 677, 676), (671, 672, 678, 677), (672, 673, 679, 678), (673, 674, 680, 679), (675, 676, 682, 681), (676, 677, 683, 682), (677, 678, 684, 683), (678, 679, 685, 684), (679, 680, 686, 685), (681, 682, 688, 687), (682, 683, 689, 688), (683, 684, 690, 689), (684, 685, 691, 690), (685, 686, 692, 691), (687, 688, 694, 693), (688, 689, 695, 694), (689, 690, 696, 695), (690, 691, 697, 696), (691, 692, 698, 697), (693, 694, 650, 644), (694, 695, 656, 650), (695, 696, 662, 656), (696, 697, 668, 662), (697, 698, 669, 668), (639, 699, 705, 704), (699, 700, 706, 705), (700, 701, 707, 706), (701, 702, 708, 707), (702, 703, 709, 708), (704, 705, 711, 710), (705, 706, 712, 711), (706, 707, 713, 712), (707, 708, 714, 713), (708, 709, 715, 714), (710, 711, 717, 716), (711, 712, 718, 717), (712, 713, 719, 718), (713, 714, 720, 719), (714, 715, 721, 720), (716, 717, 723, 722), (717, 718, 724, 723), (718, 719, 725, 724), (719, 720, 726, 725), (720, 721, 727, 726), (722, 723, 680, 674), (723, 724, 686, 680), (724, 725, 692, 686), (725, 726, 698, 692), (726, 727, 669, 698), (457, 637, 645, 517), (517, 645, 651, 518), (518, 651, 657, 519), (519, 657, 663, 520), (520, 663, 703, 521), (521, 703, 702, 481), (481, 702, 701, 475), (475, 701, 700, 469), (469, 700, 699, 463), (463, 699, 639, 455), (91, 457, 522, 94), (94, 522, 528, 95), (95, 528, 534, 96), (96, 534, 540, 97), (97, 540, 492, 98), (98, 492, 491, 147), (147, 491, 490, 141), (141, 490, 489, 135), (135, 489, 488, 129), (129, 488, 456, 92), (2, 93, 158, 62), (62, 158, 164, 63), (63, 164, 170, 64), (64, 170, 176, 65), (65, 176, 128, 66), (66, 128, 127, 26), (26, 127, 126, 20), (20, 126, 125, 14), (14, 125, 124, 8), (8, 124, 92, 0), (638, 547, 584, 670), (670, 584, 590, 671), (671, 590, 596, 672), (672, 596, 602, 673), (673, 602, 553, 674), (674, 553, 552, 722), (722, 552, 551, 716), (716, 551, 550, 710), (710, 550, 549, 704), (704, 549, 546, 639), (184, 274, 311, 244), (244, 311, 317, 245), (245, 317, 323, 246), (246, 323, 329, 247), (247, 329, 280, 248), (248, 280, 279, 208), (208, 279, 278, 202), (202, 278, 277, 196), (196, 277, 276, 190), (190, 276, 273, 182), (364, 456, 493, 367), (367, 493, 499, 368), (368, 499, 505, 369), (369, 505, 511, 370), (370, 511, 462, 371), (371, 462, 461, 420), (420, 461, 460, 414), (414, 460, 459, 408), (408, 459, 458, 402), (402, 458, 455, 365), (183, 548, 613, 215), (215, 613, 619, 216), (216, 619, 625, 217), (217, 625, 631, 218), (218, 631, 583, 219), (219, 583, 582, 267), (267, 582, 581, 261), (261, 581, 580, 255), (255, 580, 579, 249), (249, 579, 547, 184), (1, 183, 220, 33), (33, 220, 226, 34), (34, 226, 232, 35), (35, 232, 238, 36), (36, 238, 189, 37), (37, 189, 188, 85), (85, 188, 187, 79), (79, 187, 186, 73), (73, 186, 185, 67), (67, 185, 182, 2), (637, 275, 340, 640), (640, 340, 346, 641), (641, 346, 352, 642), (642, 352, 358, 643), (643, 358, 310, 644), (644, 310, 309, 693), (693, 309, 308, 687), (687, 308, 307, 681), (681, 307, 306, 675), (675, 306, 274, 638), (548, 366, 431, 608), (608, 431, 437, 609), (609, 437, 443, 610), (610, 443, 449, 611), (611, 449, 401, 612), (612, 401, 400, 572), (572, 400, 399, 566), (566, 399, 398, 560), (560, 398, 397, 554), (554, 397, 365, 546), (366, 1, 38, 426), (426, 38, 44, 427), (427, 44, 50, 428), (428, 50, 56, 429), (429, 56, 7, 430), (430, 7, 6, 390), (390, 6, 5, 384), (384, 5, 4, 378), (378, 4, 3, 372), (372, 3, 0, 364), (275, 91, 99, 335), (335, 99, 105, 336), (336, 105, 111, 337), (337, 111, 117, 338), (338, 117, 157, 339), (339, 157, 156, 299), (299, 156, 155, 293), (293, 155, 154, 287), (287, 154, 153, 281), (281, 153, 93, 273), (456, 364, 0, 92)])
_uv = me_cube.uv_layers.new(name='UVMap')
_uv.uv.foreach_set('vector', [0.1427, 0.5177, 0.3573, 0.5177, 0.3573, 0.7323, 0.1427, 0.7323, 0.3927, 0.01768, 0.6073, 0.01768, 0.6073, 0.2323, 0.3927, 0.2323, 0.3927, 0.7677, 0.6073, 0.7677, 0.6073, 0.9823, 0.3927, 0.9823, 0.6427, 0.5177, 0.8573, 0.5177, 0.8573, 0.7323, 0.6427, 0.7323, 0.3927, 0.5177, 0.6073, 0.5177, 0.6073, 0.7323, 0.3927, 0.7323, 0.6073, 0.4823, 0.6101, 0.4823, 0.6102, 0.4851, 0.6073, 0.4851, 0.6101, 0.4823, 0.6128, 0.4823, 0.6129, 0.4852, 0.6102, 0.4851, 0.6128, 0.4823, 0.6153, 0.4823, 0.6155, 0.4852, 0.6129, 0.4852, 0.6153, 0.4823, 0.6177, 0.4823, 0.6177, 0.4851, 0.6155, 0.4852, 0.6177, 0.4823, 0.625, 0.4823, 0.625, 0.4851, 0.6177, 0.4851, 0.6073, 0.4851, 0.6102, 0.4851, 0.6102, 0.4879, 0.6073, 0.4878, 0.6102, 0.4851, 0.6129, 0.4852, 0.613, 0.4879, 0.6102, 0.4879, 0.6129, 0.4852, 0.6155, 0.4852, 0.6154, 0.4878, 0.613, 0.4879, 0.6155, 0.4852, 0.6177, 0.4851, 0.6175, 0.4878, 0.6154, 0.4878, 0.6177, 0.4851, 0.625, 0.4851, 0.625, 0.4877, 0.6175, 0.4878, 0.6073, 0.4878, 0.6102, 0.4879, 0.6102, 0.4905, 0.6073, 0.4903, 0.6102, 0.4879, 0.613, 0.4879, 0.6129, 0.4904, 0.6102, 0.4905, 0.613, 0.4879, 0.6154, 0.4878, 0.6152, 0.4902, 0.6129, 0.4904, 0.6154, 0.4878, 0.6175, 0.4878, 0.6171, 0.4899, 0.6152, 0.4902, 0.6175, 0.4878, 0.625, 0.4877, 0.625, 0.4898, 0.6171, 0.4899, 0.6073, 0.4903, 0.6102, 0.4905, 0.6102, 0.4927, 0.6073, 0.4927, 0.6102, 0.4905, 0.6129, 0.4904, 0.6128, 0.4925, 0.6102, 0.4927, 0.6129, 0.4904, 0.6152, 0.4902, 0.6149, 0.4921, 0.6128, 0.4925, 0.6152, 0.4902, 0.6171, 0.4899, 0.6167, 0.4917, 0.6149, 0.4921, 0.6171, 0.4899, 0.625, 0.4898, 0.625, 0.4914, 0.6167, 0.4917, 0.6073, 0.4927, 0.6102, 0.4927, 0.6101, 0.5, 0.6073, 0.5, 0.6102, 0.4927, 0.6128, 0.4925, 0.6127, 0.5, 0.6101, 0.5, 0.6128, 0.4925, 0.6149, 0.4921, 0.6148, 0.5, 0.6127, 0.5, 0.6149, 0.4921, 0.6167, 0.4917, 0.6164, 0.5, 0.6148, 0.5, 0.6167, 0.4917, 0.625, 0.4914, 0.6225, 0.5, 0.6164, 0.5, 0.6427, 0.5177, 0.6399, 0.5177, 0.6398, 0.5149, 0.6427, 0.5149, 0.6399, 0.5177, 0.6372, 0.5177, 0.6371, 0.5148, 0.6398, 0.5149, 0.6372, 0.5177, 0.6347, 0.5177, 0.6345, 0.5148, 0.6371, 0.5148, 0.6347, 0.5177, 0.6323, 0.5177, 0.6323, 0.5149, 0.6345, 0.5148, 0.6323, 0.5177, 0.625, 0.5177, 0.625, 0.5149, 0.6323, 0.5149, 0.6427, 0.5149, 0.6398, 0.5149, 0.6398, 0.5121, 0.6427, 0.5122, 0.6398, 0.5149, 0.6371, 0.5148, 0.637, 0.5121, 0.6398, 0.5121, 0.6371, 0.5148, 0.6345, 0.5148, 0.6346, 0.5122, 0.637, 0.5121, 0.6345, 0.5148, 0.6323, 0.5149, 0.6325, 0.5122, 0.6346, 0.5122, 0.6323, 0.5149, 0.625, 0.5149, 0.625, 0.5123, 0.6325, 0.5122, 0.6427, 0.5122, 0.6398, 0.5121, 0.6398, 0.5095, 0.6427, 0.5097, 0.6398, 0.5121, 0.637, 0.5121, 0.6371, 0.5096, 0.6398, 0.5095, 0.637, 0.5121, 0.6346, 0.5122, 0.6348, 0.5098, 0.6371, 0.5096, 0.6346, 0.5122, 0.6325, 0.5122, 0.6329, 0.5101, 0.6348, 0.5098, 0.6325, 0.5122, 0.625, 0.5123, 0.625, 0.5102, 0.6329, 0.5101, 0.6427, 0.5097, 0.6398, 0.5095, 0.6398, 0.5073, 0.6427, 0.5073, 0.6398, 0.5095, 0.6371, 0.5096, 0.6372, 0.5075, 0.6398, 0.5073, 0.6371, 0.5096, 0.6348, 0.5098, 0.6351, 0.5079, 0.6372, 0.5075, 0.6348, 0.5098, 0.6329, 0.5101, 0.6333, 0.5083, 0.6351, 0.5079, 0.6329, 0.5101, 0.625, 0.5102, 0.625, 0.5086, 0.6333, 0.5083, 0.6427, 0.5073, 0.6398, 0.5073, 0.6399, 0.5, 0.6427, 0.5, 0.6398, 0.5073, 0.6372, 0.5075, 0.6373, 0.5, 0.6399, 0.5, 0.6372, 0.5075, 0.6351, 0.5079, 0.6352, 0.5, 0.6373, 0.5, 0.6351, 0.5079, 0.6333, 0.5083, 0.6336, 0.5, 0.6352, 0.5, 0.6333, 0.5083, 0.625, 0.5086, 0.6225, 0.5, 0.6336, 0.5, 0.6073, 0.5177, 0.6073, 0.5149, 0.6101, 0.5148, 0.6101, 0.5177, 0.6073, 0.5149, 0.6073, 0.5122, 0.6102, 0.5121, 0.6101, 0.5148, 0.6073, 0.5122, 0.6073, 0.5097, 0.6102, 0.5095, 0.6102, 0.5121, 0.6073, 0.5097, 0.6073, 0.5073, 0.6101, 0.5073, 0.6102, 0.5095, 0.6073, 0.5073, 0.6073, 0.5, 0.6101, 0.5, 0.6101, 0.5073, 0.6101, 0.5177, 0.6101, 0.5148, 0.6129, 0.5148, 0.6128, 0.5177, 0.6101, 0.5148, 0.6102, 0.5121, 0.6129, 0.512, 0.6129, 0.5148, 0.6102, 0.5121, 0.6102, 0.5095, 0.6128, 0.5096, 0.6129, 0.512, 0.6102, 0.5095, 0.6101, 0.5073, 0.6128, 0.5075, 0.6128, 0.5096, 0.6101, 0.5073, 0.6101, 0.5, 0.6127, 0.5, 0.6128, 0.5075, 0.6128, 0.5177, 0.6129, 0.5148, 0.6155, 0.5148, 0.6153, 0.5177, 0.6129, 0.5148, 0.6129, 0.512, 0.6154, 0.5121, 0.6155, 0.5148, 0.6129, 0.512, 0.6128, 0.5096, 0.6152, 0.5098, 0.6154, 0.5121, 0.6128, 0.5096, 0.6128, 0.5075, 0.6149, 0.5079, 0.6152, 0.5098, 0.6128, 0.5075, 0.6127, 0.5, 0.6148, 0.5, 0.6149, 0.5079, 0.6153, 0.5177, 0.6155, 0.5148, 0.6177, 0.5148, 0.6177, 0.5177, 0.6155, 0.5148, 0.6154, 0.5121, 0.6175, 0.5122, 0.6177, 0.5148, 0.6154, 0.5121, 0.6152, 0.5098, 0.6171, 0.5101, 0.6175, 0.5122, 0.6152, 0.5098, 0.6149, 0.5079, 0.6167, 0.5083, 0.6171, 0.5101, 0.6149, 0.5079, 0.6148, 0.5, 0.6164, 0.5, 0.6167, 0.5083, 0.6177, 0.5177, 0.6177, 0.5148, 0.625, 0.5149, 0.625, 0.5177, 0.6177, 0.5148, 0.6175, 0.5122, 0.625, 0.5123, 0.625, 0.5149, 0.6175, 0.5122, 0.6171, 0.5101, 0.625, 0.5102, 0.625, 0.5123, 0.6171, 0.5101, 0.6167, 0.5083, 0.625, 0.5086, 0.625, 0.5102, 0.6167, 0.5083, 0.6164, 0.5, 0.6225, 0.5, 0.625, 0.5086, 0.3573, 0.5177, 0.3573, 0.5149, 0.3601, 0.5148, 0.3601, 0.5177, 0.3573, 0.5149, 0.3573, 0.5122, 0.3602, 0.5121, 0.3601, 0.5148, 0.3573, 0.5122, 0.3573, 0.5097, 0.3602, 0.5095, 0.3602, 0.5121, 0.3573, 0.5097, 0.3573, 0.5073, 0.3601, 0.5073, 0.3602, 0.5095, 0.3573, 0.5073, 0.3573, 0.5, 0.3601, 0.5, 0.3601, 0.5073, 0.3601, 0.5177, 0.3601, 0.5148, 0.3629, 0.5148, 0.3628, 0.5177, 0.3601, 0.5148, 0.3602, 0.5121, 0.3629, 0.512, 0.3629, 0.5148, 0.3602, 0.5121, 0.3602, 0.5095, 0.3628, 0.5096, 0.3629, 0.512, 0.3602, 0.5095, 0.3601, 0.5073, 0.3628, 0.5075, 0.3628, 0.5096, 0.3601, 0.5073, 0.3601, 0.5, 0.3627, 0.5, 0.3628, 0.5075, 0.3628, 0.5177, 0.3629, 0.5148, 0.3655, 0.5148, 0.3653, 0.5177, 0.3629, 0.5148, 0.3629, 0.512, 0.3654, 0.5121, 0.3655, 0.5148, 0.3629, 0.512, 0.3628, 0.5096, 0.3652, 0.5098, 0.3654, 0.5121, 0.3628, 0.5096, 0.3628, 0.5075, 0.3649, 0.5079, 0.3652, 0.5098, 0.3628, 0.5075, 0.3627, 0.5, 0.3648, 0.5, 0.3649, 0.5079, 0.3653, 0.5177, 0.3655, 0.5148, 0.3677, 0.5148, 0.3677, 0.5177, 0.3655, 0.5148, 0.3654, 0.5121, 0.3675, 0.5122, 0.3677, 0.5148, 0.3654, 0.5121, 0.3652, 0.5098, 0.3671, 0.5101, 0.3675, 0.5122, 0.3652, 0.5098, 0.3649, 0.5079, 0.3667, 0.5083, 0.3671, 0.5101, 0.3649, 0.5079, 0.3648, 0.5, 0.3664, 0.5, 0.3667, 0.5083, 0.3677, 0.5177, 0.3677, 0.5148, 0.375, 0.5149, 0.375, 0.5177, 0.3677, 0.5148, 0.3675, 0.5122, 0.375, 0.5123, 0.375, 0.5149, 0.3675, 0.5122, 0.3671, 0.5101, 0.375, 0.5102, 0.375, 0.5123, 0.3671, 0.5101, 0.3667, 0.5083, 0.375, 0.5086, 0.375, 0.5102, 0.3667, 0.5083, 0.3664, 0.5, 0.375, 0.5025, 0.375, 0.5086, 0.3927, 0.4823, 0.3927, 0.4851, 0.3899, 0.4852, 0.3899, 0.4823, 0.3927, 0.4851, 0.3927, 0.4878, 0.3898, 0.4879, 0.3899, 0.4852, 0.3927, 0.4878, 0.3927, 0.4903, 0.3898, 0.4905, 0.3898, 0.4879, 0.3927, 0.4903, 0.3927, 0.4927, 0.3899, 0.4927, 0.3898, 0.4905, 0.3927, 0.4927, 0.3927, 0.5, 0.3899, 0.5, 0.3899, 0.4927, 0.3899, 0.4823, 0.3899, 0.4852, 0.3871, 0.4852, 0.3872, 0.4823, 0.3899, 0.4852, 0.3898, 0.4879, 0.3871, 0.488, 0.3871, 0.4852, 0.3898, 0.4879, 0.3898, 0.4905, 0.3872, 0.4904, 0.3871, 0.488, 0.3898, 0.4905, 0.3899, 0.4927, 0.3872, 0.4925, 0.3872, 0.4904, 0.3899, 0.4927, 0.3899, 0.5, 0.3873, 0.5, 0.3872, 0.4925, 0.3872, 0.4823, 0.3871, 0.4852, 0.3845, 0.4852, 0.3847, 0.4823, 0.3871, 0.4852, 0.3871, 0.488, 0.3846, 0.4879, 0.3845, 0.4852, 0.3871, 0.488, 0.3872, 0.4904, 0.3848, 0.4902, 0.3846, 0.4879, 0.3872, 0.4904, 0.3872, 0.4925, 0.3851, 0.4921, 0.3848, 0.4902, 0.3872, 0.4925, 0.3873, 0.5, 0.3852, 0.5, 0.3851, 0.4921, 0.3847, 0.4823, 0.3845, 0.4852, 0.3823, 0.4852, 0.3823, 0.4823, 0.3845, 0.4852, 0.3846, 0.4879, 0.3825, 0.4878, 0.3823, 0.4852, 0.3846, 0.4879, 0.3848, 0.4902, 0.3829, 0.4899, 0.3825, 0.4878, 0.3848, 0.4902, 0.3851, 0.4921, 0.3833, 0.4917, 0.3829, 0.4899, 0.3851, 0.4921, 0.3852, 0.5, 0.3836, 0.5, 0.3833, 0.4917, 0.3823, 0.4823, 0.3823, 0.4852, 0.375, 0.4851, 0.375, 0.4823, 0.3823, 0.4852, 0.3825, 0.4878, 0.375, 0.4877, 0.375, 0.4851, 0.3825, 0.4878, 0.3829, 0.4899, 0.375, 0.4898, 0.375, 0.4877, 0.3829, 0.4899, 0.3833, 0.4917, 0.375, 0.4914, 0.375, 0.4898, 0.3833, 0.4917, 0.3836, 0.5, 0.375, 0.5025, 0.375, 0.4914, 0.3927, 0.5177, 0.3899, 0.5177, 0.3898, 0.5149, 0.3927, 0.5149, 0.3899, 0.5177, 0.3872, 0.5177, 0.3871, 0.5148, 0.3898, 0.5149, 0.3872, 0.5177, 0.3847, 0.5177, 0.3845, 0.5148, 0.3871, 0.5148, 0.3847, 0.5177, 0.3823, 0.5177, 0.3823, 0.5149, 0.3845, 0.5148, 0.3823, 0.5177, 0.375, 0.5177, 0.375, 0.5149, 0.3823, 0.5149, 0.3927, 0.5149, 0.3898, 0.5149, 0.3898, 0.5121, 0.3927, 0.5122, 0.3898, 0.5149, 0.3871, 0.5148, 0.387, 0.5121, 0.3898, 0.5121, 0.3871, 0.5148, 0.3845, 0.5148, 0.3846, 0.5122, 0.387, 0.5121, 0.3845, 0.5148, 0.3823, 0.5149, 0.3825, 0.5122, 0.3846, 0.5122, 0.3823, 0.5149, 0.375, 0.5149, 0.375, 0.5123, 0.3825, 0.5122, 0.3927, 0.5122, 0.3898, 0.5121, 0.3898, 0.5095, 0.3927, 0.5097, 0.3898, 0.5121, 0.387, 0.5121, 0.3871, 0.5096, 0.3898, 0.5095, 0.387, 0.5121, 0.3846, 0.5122, 0.3848, 0.5098, 0.3871, 0.5096, 0.3846, 0.5122, 0.3825, 0.5122, 0.3829, 0.5101, 0.3848, 0.5098, 0.3825, 0.5122, 0.375, 0.5123, 0.375, 0.5102, 0.3829, 0.5101, 0.3927, 0.5097, 0.3898, 0.5095, 0.3898, 0.5073, 0.3927, 0.5073, 0.3898, 0.5095, 0.3871, 0.5096, 0.3872, 0.5075, 0.3898, 0.5073, 0.3871, 0.5096, 0.3848, 0.5098, 0.3851, 0.5079, 0.3872, 0.5075, 0.3848, 0.5098, 0.3829, 0.5101, 0.3833, 0.5083, 0.3851, 0.5079, 0.3829, 0.5101, 0.375, 0.5102, 0.375, 0.5086, 0.3833, 0.5083, 0.3927, 0.5073, 0.3898, 0.5073, 0.3899, 0.5, 0.3927, 0.5, 0.3898, 0.5073, 0.3872, 0.5075, 0.3873, 0.5, 0.3899, 0.5, 0.3872, 0.5075, 0.3851, 0.5079, 0.3852, 0.5, 0.3873, 0.5, 0.3851, 0.5079, 0.3833, 0.5083, 0.3836, 0.5, 0.3852, 0.5, 0.3833, 0.5083, 0.375, 0.5086, 0.375, 0.5025, 0.3836, 0.5, 0.6073, 0.7323, 0.6101, 0.7323, 0.6102, 0.7351, 0.6073, 0.7351, 0.6101, 0.7323, 0.6128, 0.7323, 0.6129, 0.7352, 0.6102, 0.7351, 0.6128, 0.7323, 0.6153, 0.7323, 0.6155, 0.7352, 0.6129, 0.7352, 0.6153, 0.7323, 0.6177, 0.7323, 0.6177, 0.7351, 0.6155, 0.7352, 0.6177, 0.7323, 0.625, 0.7323, 0.625, 0.7351, 0.6177, 0.7351, 0.6073, 0.7351, 0.6102, 0.7351, 0.6102, 0.7379, 0.6073, 0.7378, 0.6102, 0.7351, 0.6129, 0.7352, 0.613, 0.7379, 0.6102, 0.7379, 0.6129, 0.7352, 0.6155, 0.7352, 0.6154, 0.7378, 0.613, 0.7379, 0.6155, 0.7352, 0.6177, 0.7351, 0.6175, 0.7378, 0.6154, 0.7378, 0.6177, 0.7351, 0.625, 0.7351, 0.625, 0.7377, 0.6175, 0.7378, 0.6073, 0.7378, 0.6102, 0.7379, 0.6102, 0.7405, 0.6073, 0.7403, 0.6102, 0.7379, 0.613, 0.7379, 0.6129, 0.7404, 0.6102, 0.7405, 0.613, 0.7379, 0.6154, 0.7378, 0.6152, 0.7402, 0.6129, 0.7404, 0.6154, 0.7378, 0.6175, 0.7378, 0.6171, 0.7399, 0.6152, 0.7402, 0.6175, 0.7378, 0.625, 0.7377, 0.625, 0.7398, 0.6171, 0.7399, 0.6073, 0.7403, 0.6102, 0.7405, 0.6102, 0.7427, 0.6073, 0.7427, 0.6102, 0.7405, 0.6129, 0.7404, 0.6128, 0.7425, 0.6102, 0.7427, 0.6129, 0.7404, 0.6152, 0.7402, 0.6149, 0.7421, 0.6128, 0.7425, 0.6152, 0.7402, 0.6171, 0.7399, 0.6167, 0.7417, 0.6149, 0.7421, 0.6171, 0.7399, 0.625, 0.7398, 0.625, 0.7414, 0.6167, 0.7417, 0.6073, 0.7427, 0.6102, 0.7427, 0.6101, 0.75, 0.6073, 0.75, 0.6102, 0.7427, 0.6128, 0.7425, 0.6127, 0.75, 0.6101, 0.75, 0.6128, 0.7425, 0.6149, 0.7421, 0.6148, 0.75, 0.6127, 0.75, 0.6149, 0.7421, 0.6167, 0.7417, 0.6164, 0.75, 0.6148, 0.75, 0.6167, 0.7417, 0.625, 0.7414, 0.625, 0.7475, 0.6164, 0.75, 0.6427, 0.7323, 0.6427, 0.7351, 0.6399, 0.7352, 0.6399, 0.7323, 0.6427, 0.7351, 0.6427, 0.7378, 0.6398, 0.7379, 0.6399, 0.7352, 0.6427, 0.7378, 0.6427, 0.7403, 0.6398, 0.7405, 0.6398, 0.7379, 0.6427, 0.7403, 0.6427, 0.7427, 0.6399, 0.7427, 0.6398, 0.7405, 0.6427, 0.7427, 0.6427, 0.75, 0.6399, 0.75, 0.6399, 0.7427, 0.6399, 0.7323, 0.6399, 0.7352, 0.6371, 0.7352, 0.6372, 0.7323, 0.6399, 0.7352, 0.6398, 0.7379, 0.6371, 0.738, 0.6371, 0.7352, 0.6398, 0.7379, 0.6398, 0.7405, 0.6372, 0.7404, 0.6371, 0.738, 0.6398, 0.7405, 0.6399, 0.7427, 0.6372, 0.7425, 0.6372, 0.7404, 0.6399, 0.7427, 0.6399, 0.75, 0.6373, 0.75, 0.6372, 0.7425, 0.6372, 0.7323, 0.6371, 0.7352, 0.6345, 0.7352, 0.6347, 0.7323, 0.6371, 0.7352, 0.6371, 0.738, 0.6346, 0.7379, 0.6345, 0.7352, 0.6371, 0.738, 0.6372, 0.7404, 0.6348, 0.7402, 0.6346, 0.7379, 0.6372, 0.7404, 0.6372, 0.7425, 0.6351, 0.7421, 0.6348, 0.7402, 0.6372, 0.7425, 0.6373, 0.75, 0.6352, 0.75, 0.6351, 0.7421, 0.6347, 0.7323, 0.6345, 0.7352, 0.6323, 0.7352, 0.6323, 0.7323, 0.6345, 0.7352, 0.6346, 0.7379, 0.6325, 0.7378, 0.6323, 0.7352, 0.6346, 0.7379, 0.6348, 0.7402, 0.6329, 0.7399, 0.6325, 0.7378, 0.6348, 0.7402, 0.6351, 0.7421, 0.6333, 0.7417, 0.6329, 0.7399, 0.6351, 0.7421, 0.6352, 0.75, 0.6336, 0.75, 0.6333, 0.7417, 0.6323, 0.7323, 0.6323, 0.7352, 0.625, 0.7351, 0.625, 0.7323, 0.6323, 0.7352, 0.6325, 0.7378, 0.625, 0.7377, 0.625, 0.7351, 0.6325, 0.7378, 0.6329, 0.7399, 0.625, 0.7398, 0.625, 0.7377, 0.6329, 0.7399, 0.6333, 0.7417, 0.625, 0.7414, 0.625, 0.7398, 0.6333, 0.7417, 0.6336, 0.75, 0.625, 0.7475, 0.625, 0.7414, 0.6073, 0.7677, 0.6073, 0.7649, 0.6101, 0.7648, 0.6101, 0.7677, 0.6073, 0.7649, 0.6073, 0.7622, 0.6102, 0.7621, 0.6101, 0.7648, 0.6073, 0.7622, 0.6073, 0.7597, 0.6102, 0.7595, 0.6102, 0.7621, 0.6073, 0.7597, 0.6073, 0.7573, 0.6101, 0.7573, 0.6102, 0.7595, 0.6073, 0.7573, 0.6073, 0.75, 0.6101, 0.75, 0.6101, 0.7573, 0.6101, 0.7677, 0.6101, 0.7648, 0.6129, 0.7648, 0.6128, 0.7677, 0.6101, 0.7648, 0.6102, 0.7621, 0.6129, 0.762, 0.6129, 0.7648, 0.6102, 0.7621, 0.6102, 0.7595, 0.6128, 0.7596, 0.6129, 0.762, 0.6102, 0.7595, 0.6101, 0.7573, 0.6128, 0.7575, 0.6128, 0.7596, 0.6101, 0.7573, 0.6101, 0.75, 0.6127, 0.75, 0.6128, 0.7575, 0.6128, 0.7677, 0.6129, 0.7648, 0.6155, 0.7648, 0.6153, 0.7677, 0.6129, 0.7648, 0.6129, 0.762, 0.6154, 0.7621, 0.6155, 0.7648, 0.6129, 0.762, 0.6128, 0.7596, 0.6152, 0.7598, 0.6154, 0.7621, 0.6128, 0.7596, 0.6128, 0.7575, 0.6149, 0.7579, 0.6152, 0.7598, 0.6128, 0.7575, 0.6127, 0.75, 0.6148, 0.75, 0.6149, 0.7579, 0.6153, 0.7677, 0.6155, 0.7648, 0.6177, 0.7648, 0.6177, 0.7677, 0.6155, 0.7648, 0.6154, 0.7621, 0.6175, 0.7622, 0.6177, 0.7648, 0.6154, 0.7621, 0.6152, 0.7598, 0.6171, 0.7601, 0.6175, 0.7622, 0.6152, 0.7598, 0.6149, 0.7579, 0.6167, 0.7583, 0.6171, 0.7601, 0.6149, 0.7579, 0.6148, 0.75, 0.6164, 0.75, 0.6167, 0.7583, 0.6177, 0.7677, 0.6177, 0.7648, 0.625, 0.7649, 0.625, 0.7677, 0.6177, 0.7648, 0.6175, 0.7622, 0.625, 0.7623, 0.625, 0.7649, 0.6175, 0.7622, 0.6171, 0.7601, 0.625, 0.7602, 0.625, 0.7623, 0.6171, 0.7601, 0.6167, 0.7583, 0.625, 0.7586, 0.625, 0.7602, 0.6167, 0.7583, 0.6164, 0.75, 0.625, 0.7475, 0.625, 0.7586, 0.3927, 0.7323, 0.3927, 0.7351, 0.3899, 0.7352, 0.3899, 0.7323, 0.3927, 0.7351, 0.3927, 0.7378, 0.3898, 0.7379, 0.3899, 0.7352, 0.3927, 0.7378, 0.3927, 0.7403, 0.3898, 0.7405, 0.3898, 0.7379, 0.3927, 0.7403, 0.3927, 0.7427, 0.3899, 0.7427, 0.3898, 0.7405, 0.3927, 0.7427, 0.3927, 0.75, 0.3899, 0.75, 0.3899, 0.7427, 0.3899, 0.7323, 0.3899, 0.7352, 0.3871, 0.7352, 0.3872, 0.7323, 0.3899, 0.7352, 0.3898, 0.7379, 0.3871, 0.738, 0.3871, 0.7352, 0.3898, 0.7379, 0.3898, 0.7405, 0.3872, 0.7404, 0.3871, 0.738, 0.3898, 0.7405, 0.3899, 0.7427, 0.3872, 0.7425, 0.3872, 0.7404, 0.3899, 0.7427, 0.3899, 0.75, 0.3873, 0.75, 0.3872, 0.7425, 0.3872, 0.7323, 0.3871, 0.7352, 0.3845, 0.7352, 0.3847, 0.7323, 0.3871, 0.7352, 0.3871, 0.738, 0.3846, 0.7379, 0.3845, 0.7352, 0.3871, 0.738, 0.3872, 0.7404, 0.3848, 0.7402, 0.3846, 0.7379, 0.3872, 0.7404, 0.3872, 0.7425, 0.3851, 0.7421, 0.3848, 0.7402, 0.3872, 0.7425, 0.3873, 0.75, 0.3852, 0.75, 0.3851, 0.7421, 0.3847, 0.7323, 0.3845, 0.7352, 0.3823, 0.7352, 0.3823, 0.7323, 0.3845, 0.7352, 0.3846, 0.7379, 0.3825, 0.7378, 0.3823, 0.7352, 0.3846, 0.7379, 0.3848, 0.7402, 0.3829, 0.7399, 0.3825, 0.7378, 0.3848, 0.7402, 0.3851, 0.7421, 0.3833, 0.7417, 0.3829, 0.7399, 0.3851, 0.7421, 0.3852, 0.75, 0.3836, 0.75, 0.3833, 0.7417, 0.3823, 0.7323, 0.3823, 0.7352, 0.375, 0.7351, 0.375, 0.7323, 0.3823, 0.7352, 0.3825, 0.7378, 0.375, 0.7377, 0.375, 0.7351, 0.3825, 0.7378, 0.3829, 0.7399, 0.375, 0.7398, 0.375, 0.7377, 0.3829, 0.7399, 0.3833, 0.7417, 0.375, 0.7414, 0.375, 0.7398, 0.3833, 0.7417, 0.3836, 0.75, 0.3775, 0.75, 0.375, 0.7414, 0.3927, 0.7677, 0.3899, 0.7677, 0.3898, 0.7649, 0.3927, 0.7649, 0.3899, 0.7677, 0.3872, 0.7677, 0.3871, 0.7648, 0.3898, 0.7649, 0.3872, 0.7677, 0.3847, 0.7677, 0.3845, 0.7648, 0.3871, 0.7648, 0.3847, 0.7677, 0.3823, 0.7677, 0.3823, 0.7649, 0.3845, 0.7648, 0.3823, 0.7677, 0.375, 0.7677, 0.375, 0.7649, 0.3823, 0.7649, 0.3927, 0.7649, 0.3898, 0.7649, 0.3898, 0.7621, 0.3927, 0.7622, 0.3898, 0.7649, 0.3871, 0.7648, 0.387, 0.7621, 0.3898, 0.7621, 0.3871, 0.7648, 0.3845, 0.7648, 0.3846, 0.7622, 0.387, 0.7621, 0.3845, 0.7648, 0.3823, 0.7649, 0.3825, 0.7622, 0.3846, 0.7622, 0.3823, 0.7649, 0.375, 0.7649, 0.375, 0.7623, 0.3825, 0.7622, 0.3927, 0.7622, 0.3898, 0.7621, 0.3898, 0.7595, 0.3927, 0.7597, 0.3898, 0.7621, 0.387, 0.7621, 0.3871, 0.7596, 0.3898, 0.7595, 0.387, 0.7621, 0.3846, 0.7622, 0.3848, 0.7598, 0.3871, 0.7596, 0.3846, 0.7622, 0.3825, 0.7622, 0.3829, 0.7601, 0.3848, 0.7598, 0.3825, 0.7622, 0.375, 0.7623, 0.375, 0.7602, 0.3829, 0.7601, 0.3927, 0.7597, 0.3898, 0.7595, 0.3898, 0.7573, 0.3927, 0.7573, 0.3898, 0.7595, 0.3871, 0.7596, 0.3872, 0.7575, 0.3898, 0.7573, 0.3871, 0.7596, 0.3848, 0.7598, 0.3851, 0.7579, 0.3872, 0.7575, 0.3848, 0.7598, 0.3829, 0.7601, 0.3833, 0.7583, 0.3851, 0.7579, 0.3829, 0.7601, 0.375, 0.7602, 0.375, 0.7586, 0.3833, 0.7583, 0.3927, 0.7573, 0.3898, 0.7573, 0.3899, 0.75, 0.3927, 0.75, 0.3898, 0.7573, 0.3872, 0.7575, 0.3873, 0.75, 0.3899, 0.75, 0.3872, 0.7575, 0.3851, 0.7579, 0.3852, 0.75, 0.3873, 0.75, 0.3851, 0.7579, 0.3833, 0.7583, 0.3836, 0.75, 0.3852, 0.75, 0.3833, 0.7583, 0.375, 0.7586, 0.3775, 0.75, 0.3836, 0.75, 0.3573, 0.7323, 0.3601, 0.7323, 0.3602, 0.7351, 0.3573, 0.7351, 0.3601, 0.7323, 0.3628, 0.7323, 0.3629, 0.7352, 0.3602, 0.7351, 0.3628, 0.7323, 0.3653, 0.7323, 0.3655, 0.7352, 0.3629, 0.7352, 0.3653, 0.7323, 0.3677, 0.7323, 0.3677, 0.7351, 0.3655, 0.7352, 0.3677, 0.7323, 0.375, 0.7323, 0.375, 0.7351, 0.3677, 0.7351, 0.3573, 0.7351, 0.3602, 0.7351, 0.3602, 0.7379, 0.3573, 0.7378, 0.3602, 0.7351, 0.3629, 0.7352, 0.363, 0.7379, 0.3602, 0.7379, 0.3629, 0.7352, 0.3655, 0.7352, 0.3654, 0.7378, 0.363, 0.7379, 0.3655, 0.7352, 0.3677, 0.7351, 0.3675, 0.7378, 0.3654, 0.7378, 0.3677, 0.7351, 0.375, 0.7351, 0.375, 0.7377, 0.3675, 0.7378, 0.3573, 0.7378, 0.3602, 0.7379, 0.3602, 0.7405, 0.3573, 0.7403, 0.3602, 0.7379, 0.363, 0.7379, 0.3629, 0.7404, 0.3602, 0.7405, 0.363, 0.7379, 0.3654, 0.7378, 0.3652, 0.7402, 0.3629, 0.7404, 0.3654, 0.7378, 0.3675, 0.7378, 0.3671, 0.7399, 0.3652, 0.7402, 0.3675, 0.7378, 0.375, 0.7377, 0.375, 0.7398, 0.3671, 0.7399, 0.3573, 0.7403, 0.3602, 0.7405, 0.3602, 0.7427, 0.3573, 0.7427, 0.3602, 0.7405, 0.3629, 0.7404, 0.3628, 0.7425, 0.3602, 0.7427, 0.3629, 0.7404, 0.3652, 0.7402, 0.3649, 0.7421, 0.3628, 0.7425, 0.3652, 0.7402, 0.3671, 0.7399, 0.3667, 0.7417, 0.3649, 0.7421, 0.3671, 0.7399, 0.375, 0.7398, 0.375, 0.7414, 0.3667, 0.7417, 0.3573, 0.7427, 0.3602, 0.7427, 0.3601, 0.75, 0.3573, 0.75, 0.3602, 0.7427, 0.3628, 0.7425, 0.3627, 0.75, 0.3601, 0.75, 0.3628, 0.7425, 0.3649, 0.7421, 0.3648, 0.75, 0.3627, 0.75, 0.3649, 0.7421, 0.3667, 0.7417, 0.3664, 0.75, 0.3648, 0.75, 0.3667, 0.7417, 0.375, 0.7414, 0.3775, 0.75, 0.3664, 0.75, 0.6073, 0.2677, 0.6073, 0.2649, 0.6101, 0.2648, 0.6101, 0.2677, 0.6073, 0.2649, 0.6073, 0.2622, 0.6102, 0.2621, 0.6101, 0.2648, 0.6073, 0.2622, 0.6073, 0.2597, 0.6102, 0.2595, 0.6102, 0.2621, 0.6073, 0.2597, 0.6073, 0.2573, 0.6101, 0.2573, 0.6102, 0.2595, 0.6073, 0.2573, 0.6073, 0.25, 0.6101, 0.25, 0.6101, 0.2573, 0.6101, 0.2677, 0.6101, 0.2648, 0.6129, 0.2648, 0.6128, 0.2677, 0.6101, 0.2648, 0.6102, 0.2621, 0.6129, 0.262, 0.6129, 0.2648, 0.6102, 0.2621, 0.6102, 0.2595, 0.6128, 0.2596, 0.6129, 0.262, 0.6102, 0.2595, 0.6101, 0.2573, 0.6128, 0.2575, 0.6128, 0.2596, 0.6101, 0.2573, 0.6101, 0.25, 0.6127, 0.25, 0.6128, 0.2575, 0.6128, 0.2677, 0.6129, 0.2648, 0.6155, 0.2648, 0.6153, 0.2677, 0.6129, 0.2648, 0.6129, 0.262, 0.6154, 0.2621, 0.6155, 0.2648, 0.6129, 0.262, 0.6128, 0.2596, 0.6152, 0.2598, 0.6154, 0.2621, 0.6128, 0.2596, 0.6128, 0.2575, 0.6149, 0.2579, 0.6152, 0.2598, 0.6128, 0.2575, 0.6127, 0.25, 0.6148, 0.25, 0.6149, 0.2579, 0.6153, 0.2677, 0.6155, 0.2648, 0.6177, 0.2648, 0.6177, 0.2677, 0.6155, 0.2648, 0.6154, 0.2621, 0.6175, 0.2622, 0.6177, 0.2648, 0.6154, 0.2621, 0.6152, 0.2598, 0.6171, 0.2601, 0.6175, 0.2622, 0.6152, 0.2598, 0.6149, 0.2579, 0.6167, 0.2583, 0.6171, 0.2601, 0.6149, 0.2579, 0.6148, 0.25, 0.6164, 0.25, 0.6167, 0.2583, 0.6177, 0.2677, 0.6177, 0.2648, 0.625, 0.2649, 0.625, 0.2677, 0.6177, 0.2648, 0.6175, 0.2622, 0.625, 0.2623, 0.625, 0.2649, 0.6175, 0.2622, 0.6171, 0.2601, 0.625, 0.2602, 0.625, 0.2623, 0.6171, 0.2601, 0.6167, 0.2583, 0.625, 0.2586, 0.625, 0.2602, 0.6167, 0.2583, 0.6164, 0.25, 0.6175, 0.25, 0.625, 0.2586, 0.6073, 0.2323, 0.6101, 0.2323, 0.6102, 0.2351, 0.6073, 0.2351, 0.6101, 0.2323, 0.6128, 0.2323, 0.6129, 0.2352, 0.6102, 0.2351, 0.6128, 0.2323, 0.6153, 0.2323, 0.6155, 0.2352, 0.6129, 0.2352, 0.6153, 0.2323, 0.6177, 0.2323, 0.6177, 0.2351, 0.6155, 0.2352, 0.6177, 0.2323, 0.625, 0.2323, 0.625, 0.2351, 0.6177, 0.2351, 0.6073, 0.2351, 0.6102, 0.2351, 0.6102, 0.2379, 0.6073, 0.2378, 0.6102, 0.2351, 0.6129, 0.2352, 0.613, 0.2379, 0.6102, 0.2379, 0.6129, 0.2352, 0.6155, 0.2352, 0.6154, 0.2378, 0.613, 0.2379, 0.6155, 0.2352, 0.6177, 0.2351, 0.6175, 0.2378, 0.6154, 0.2378, 0.6177, 0.2351, 0.625, 0.2351, 0.625, 0.2377, 0.6175, 0.2378, 0.6073, 0.2378, 0.6102, 0.2379, 0.6102, 0.2405, 0.6073, 0.2403, 0.6102, 0.2379, 0.613, 0.2379, 0.6129, 0.2404, 0.6102, 0.2405, 0.613, 0.2379, 0.6154, 0.2378, 0.6152, 0.2402, 0.6129, 0.2404, 0.6154, 0.2378, 0.6175, 0.2378, 0.6171, 0.2399, 0.6152, 0.2402, 0.6175, 0.2378, 0.625, 0.2377, 0.625, 0.2398, 0.6171, 0.2399, 0.6073, 0.2403, 0.6102, 0.2405, 0.6102, 0.2427, 0.6073, 0.2427, 0.6102, 0.2405, 0.6129, 0.2404, 0.6128, 0.2425, 0.6102, 0.2427, 0.6129, 0.2404, 0.6152, 0.2402, 0.6149, 0.2421, 0.6128, 0.2425, 0.6152, 0.2402, 0.6171, 0.2399, 0.6167, 0.2417, 0.6149, 0.2421, 0.6171, 0.2399, 0.625, 0.2398, 0.625, 0.2414, 0.6167, 0.2417, 0.6073, 0.2427, 0.6102, 0.2427, 0.6101, 0.25, 0.6073, 0.25, 0.6102, 0.2427, 0.6128, 0.2425, 0.6127, 0.25, 0.6101, 0.25, 0.6128, 0.2425, 0.6149, 0.2421, 0.6148, 0.25, 0.6127, 0.25, 0.6149, 0.2421, 0.6167, 0.2417, 0.6164, 0.25, 0.6148, 0.25, 0.6167, 0.2417, 0.625, 0.2414, 0.625, 0.2425, 0.6164, 0.25, 0.8573, 0.5177, 0.8573, 0.5149, 0.8601, 0.5148, 0.8601, 0.5177, 0.8573, 0.5149, 0.8573, 0.5122, 0.8602, 0.5121, 0.8601, 0.5148, 0.8573, 0.5122, 0.8573, 0.5097, 0.8602, 0.5095, 0.8602, 0.5121, 0.8573, 0.5097, 0.8573, 0.5073, 0.8601, 0.5073, 0.8602, 0.5095, 0.8573, 0.5073, 0.8573, 0.5, 0.8601, 0.5, 0.8601, 0.5073, 0.8601, 0.5177, 0.8601, 0.5148, 0.8629, 0.5148, 0.8628, 0.5177, 0.8601, 0.5148, 0.8602, 0.5121, 0.8629, 0.512, 0.8629, 0.5148, 0.8602, 0.5121, 0.8602, 0.5095, 0.8628, 0.5096, 0.8629, 0.512, 0.8602, 0.5095, 0.8601, 0.5073, 0.8628, 0.5075, 0.8628, 0.5096, 0.8601, 0.5073, 0.8601, 0.5, 0.8627, 0.5, 0.8628, 0.5075, 0.8628, 0.5177, 0.8629, 0.5148, 0.8655, 0.5148, 0.8653, 0.5177, 0.8629, 0.5148, 0.8629, 0.512, 0.8654, 0.5121, 0.8655, 0.5148, 0.8629, 0.512, 0.8628, 0.5096, 0.8652, 0.5098, 0.8654, 0.5121, 0.8628, 0.5096, 0.8628, 0.5075, 0.8649, 0.5079, 0.8652, 0.5098, 0.8628, 0.5075, 0.8627, 0.5, 0.8648, 0.5, 0.8649, 0.5079, 0.8653, 0.5177, 0.8655, 0.5148, 0.8677, 0.5148, 0.8677, 0.5177, 0.8655, 0.5148, 0.8654, 0.5121, 0.8675, 0.5122, 0.8677, 0.5148, 0.8654, 0.5121, 0.8652, 0.5098, 0.8671, 0.5101, 0.8675, 0.5122, 0.8652, 0.5098, 0.8649, 0.5079, 0.8667, 0.5083, 0.8671, 0.5101, 0.8649, 0.5079, 0.8648, 0.5, 0.8664, 0.5, 0.8667, 0.5083, 0.8677, 0.5177, 0.8677, 0.5148, 0.875, 0.5149, 0.875, 0.5177, 0.8677, 0.5148, 0.8675, 0.5122, 0.875, 0.5123, 0.875, 0.5149, 0.8675, 0.5122, 0.8671, 0.5101, 0.875, 0.5102, 0.875, 0.5123, 0.8671, 0.5101, 0.8667, 0.5083, 0.875, 0.5086, 0.875, 0.5102, 0.8667, 0.5083, 0.8664, 0.5, 0.8675, 0.5, 0.875, 0.5086, 0.3927, 0.2323, 0.3927, 0.2351, 0.3899, 0.2352, 0.3899, 0.2323, 0.3927, 0.2351, 0.3927, 0.2378, 0.3898, 0.2379, 0.3899, 0.2352, 0.3927, 0.2378, 0.3927, 0.2403, 0.3898, 0.2405, 0.3898, 0.2379, 0.3927, 0.2403, 0.3927, 0.2427, 0.3899, 0.2427, 0.3898, 0.2405, 0.3927, 0.2427, 0.3927, 0.25, 0.3899, 0.25, 0.3899, 0.2427, 0.3899, 0.2323, 0.3899, 0.2352, 0.3871, 0.2352, 0.3872, 0.2323, 0.3899, 0.2352, 0.3898, 0.2379, 0.3871, 0.238, 0.3871, 0.2352, 0.3898, 0.2379, 0.3898, 0.2405, 0.3872, 0.2404, 0.3871, 0.238, 0.3898, 0.2405, 0.3899, 0.2427, 0.3872, 0.2425, 0.3872, 0.2404, 0.3899, 0.2427, 0.3899, 0.25, 0.3873, 0.25, 0.3872, 0.2425, 0.3872, 0.2323, 0.3871, 0.2352, 0.3845, 0.2352, 0.3847, 0.2323, 0.3871, 0.2352, 0.3871, 0.238, 0.3846, 0.2379, 0.3845, 0.2352, 0.3871, 0.238, 0.3872, 0.2404, 0.3848, 0.2402, 0.3846, 0.2379, 0.3872, 0.2404, 0.3872, 0.2425, 0.3851, 0.2421, 0.3848, 0.2402, 0.3872, 0.2425, 0.3873, 0.25, 0.3852, 0.25, 0.3851, 0.2421, 0.3847, 0.2323, 0.3845, 0.2352, 0.3823, 0.2352, 0.3823, 0.2323, 0.3845, 0.2352, 0.3846, 0.2379, 0.3825, 0.2378, 0.3823, 0.2352, 0.3846, 0.2379, 0.3848, 0.2402, 0.3829, 0.2399, 0.3825, 0.2378, 0.3848, 0.2402, 0.3851, 0.2421, 0.3833, 0.2417, 0.3829, 0.2399, 0.3851, 0.2421, 0.3852, 0.25, 0.3836, 0.25, 0.3833, 0.2417, 0.3823, 0.2323, 0.3823, 0.2352, 0.375, 0.2351, 0.375, 0.2323, 0.3823, 0.2352, 0.3825, 0.2378, 0.375, 0.2377, 0.375, 0.2351, 0.3825, 0.2378, 0.3829, 0.2399, 0.375, 0.2398, 0.375, 0.2377, 0.3829, 0.2399, 0.3833, 0.2417, 0.375, 0.2414, 0.375, 0.2398, 0.3833, 0.2417, 0.3836, 0.25, 0.3825, 0.25, 0.375, 0.2414, 0.3927, 0.2677, 0.3899, 0.2677, 0.3898, 0.2649, 0.3927, 0.2649, 0.3899, 0.2677, 0.3872, 0.2677, 0.3871, 0.2648, 0.3898, 0.2649, 0.3872, 0.2677, 0.3847, 0.2677, 0.3845, 0.2648, 0.3871, 0.2648, 0.3847, 0.2677, 0.3823, 0.2677, 0.3823, 0.2649, 0.3845, 0.2648, 0.3823, 0.2677, 0.375, 0.2677, 0.375, 0.2649, 0.3823, 0.2649, 0.3927, 0.2649, 0.3898, 0.2649, 0.3898, 0.2621, 0.3927, 0.2622, 0.3898, 0.2649, 0.3871, 0.2648, 0.387, 0.2621, 0.3898, 0.2621, 0.3871, 0.2648, 0.3845, 0.2648, 0.3846, 0.2622, 0.387, 0.2621, 0.3845, 0.2648, 0.3823, 0.2649, 0.3825, 0.2622, 0.3846, 0.2622, 0.3823, 0.2649, 0.375, 0.2649, 0.375, 0.2623, 0.3825, 0.2622, 0.3927, 0.2622, 0.3898, 0.2621, 0.3898, 0.2595, 0.3927, 0.2597, 0.3898, 0.2621, 0.387, 0.2621, 0.3871, 0.2596, 0.3898, 0.2595, 0.387, 0.2621, 0.3846, 0.2622, 0.3848, 0.2598, 0.3871, 0.2596, 0.3846, 0.2622, 0.3825, 0.2622, 0.3829, 0.2601, 0.3848, 0.2598, 0.3825, 0.2622, 0.375, 0.2623, 0.375, 0.2602, 0.3829, 0.2601, 0.3927, 0.2597, 0.3898, 0.2595, 0.3898, 0.2573, 0.3927, 0.2573, 0.3898, 0.2595, 0.3871, 0.2596, 0.3872, 0.2575, 0.3898, 0.2573, 0.3871, 0.2596, 0.3848, 0.2598, 0.3851, 0.2579, 0.3872, 0.2575, 0.3848, 0.2598, 0.3829, 0.2601, 0.3833, 0.2583, 0.3851, 0.2579, 0.3829, 0.2601, 0.375, 0.2602, 0.375, 0.2586, 0.3833, 0.2583, 0.3927, 0.2573, 0.3898, 0.2573, 0.3899, 0.25, 0.3927, 0.25, 0.3898, 0.2573, 0.3872, 0.2575, 0.3873, 0.25, 0.3899, 0.25, 0.3872, 0.2575, 0.3851, 0.2579, 0.3852, 0.25, 0.3873, 0.25, 0.3851, 0.2579, 0.3833, 0.2583, 0.3836, 0.25, 0.3852, 0.25, 0.3833, 0.2583, 0.375, 0.2586, 0.375, 0.2575, 0.3836, 0.25, 0.1427, 0.5177, 0.1399, 0.5177, 0.1398, 0.5149, 0.1427, 0.5149, 0.1399, 0.5177, 0.1372, 0.5177, 0.1371, 0.5148, 0.1398, 0.5149, 0.1372, 0.5177, 0.1347, 0.5177, 0.1345, 0.5148, 0.1371, 0.5148, 0.1347, 0.5177, 0.1323, 0.5177, 0.1323, 0.5149, 0.1345, 0.5148, 0.1323, 0.5177, 0.125, 0.5177, 0.125, 0.5149, 0.1323, 0.5149, 0.1427, 0.5149, 0.1398, 0.5149, 0.1398, 0.5121, 0.1427, 0.5122, 0.1398, 0.5149, 0.1371, 0.5148, 0.137, 0.5121, 0.1398, 0.5121, 0.1371, 0.5148, 0.1345, 0.5148, 0.1346, 0.5122, 0.137, 0.5121, 0.1345, 0.5148, 0.1323, 0.5149, 0.1325, 0.5122, 0.1346, 0.5122, 0.1323, 0.5149, 0.125, 0.5149, 0.125, 0.5123, 0.1325, 0.5122, 0.1427, 0.5122, 0.1398, 0.5121, 0.1398, 0.5095, 0.1427, 0.5097, 0.1398, 0.5121, 0.137, 0.5121, 0.1371, 0.5096, 0.1398, 0.5095, 0.137, 0.5121, 0.1346, 0.5122, 0.1348, 0.5098, 0.1371, 0.5096, 0.1346, 0.5122, 0.1325, 0.5122, 0.1329, 0.5101, 0.1348, 0.5098, 0.1325, 0.5122, 0.125, 0.5123, 0.125, 0.5102, 0.1329, 0.5101, 0.1427, 0.5097, 0.1398, 0.5095, 0.1398, 0.5073, 0.1427, 0.5073, 0.1398, 0.5095, 0.1371, 0.5096, 0.1372, 0.5075, 0.1398, 0.5073, 0.1371, 0.5096, 0.1348, 0.5098, 0.1351, 0.5079, 0.1372, 0.5075, 0.1348, 0.5098, 0.1329, 0.5101, 0.1333, 0.5083, 0.1351, 0.5079, 0.1329, 0.5101, 0.125, 0.5102, 0.125, 0.5086, 0.1333, 0.5083, 0.1427, 0.5073, 0.1398, 0.5073, 0.1399, 0.5, 0.1427, 0.5, 0.1398, 0.5073, 0.1372, 0.5075, 0.1373, 0.5, 0.1399, 0.5, 0.1372, 0.5075, 0.1351, 0.5079, 0.1352, 0.5, 0.1373, 0.5, 0.1351, 0.5079, 0.1333, 0.5083, 0.1336, 0.5, 0.1352, 0.5, 0.1333, 0.5083, 0.125, 0.5086, 0.125, 0.5075, 0.1336, 0.5, 0.6073, 0.01768, 0.6073, 0.01491, 0.6101, 0.01483, 0.6101, 0.01768, 0.6073, 0.01491, 0.6073, 0.01222, 0.6102, 0.01206, 0.6101, 0.01483, 0.6073, 0.01222, 0.6073, 0.009652, 0.6102, 0.00953, 0.6102, 0.01206, 0.6073, 0.009652, 0.6073, 0.007287, 0.6101, 0.007292, 0.6102, 0.00953, 0.6073, 0.007287, 0.6073, 0.0, 0.6101, 0.0, 0.6101, 0.007292, 0.6101, 0.01768, 0.6101, 0.01483, 0.6129, 0.01481, 0.6128, 0.01768, 0.6101, 0.01483, 0.6102, 0.01206, 0.6129, 0.01204, 0.6129, 0.01481, 0.6102, 0.01206, 0.6102, 0.00953, 0.6128, 0.009608, 0.6129, 0.01204, 0.6102, 0.00953, 0.6101, 0.007292, 0.6128, 0.007536, 0.6128, 0.009608, 0.6101, 0.007292, 0.6101, 0.0, 0.6127, 0.0, 0.6128, 0.007536, 0.6128, 0.01768, 0.6129, 0.01481, 0.6155, 0.01482, 0.6153, 0.01768, 0.6129, 0.01481, 0.6129, 0.01204, 0.6154, 0.01213, 0.6155, 0.01482, 0.6129, 0.01204, 0.6128, 0.009608, 0.6152, 0.009826, 0.6154, 0.01213, 0.6128, 0.009608, 0.6128, 0.007536, 0.6149, 0.007931, 0.6152, 0.009826, 0.6128, 0.007536, 0.6127, 0.0, 0.6148, 0.0, 0.6149, 0.007931, 0.6153, 0.01768, 0.6155, 0.01482, 0.6177, 0.01485, 0.6177, 0.01768, 0.6155, 0.01482, 0.6154, 0.01213, 0.6175, 0.01223, 0.6177, 0.01485, 0.6154, 0.01213, 0.6152, 0.009826, 0.6171, 0.01005, 0.6175, 0.01223, 0.6152, 0.009826, 0.6149, 0.007931, 0.6167, 0.008326, 0.6171, 0.01005, 0.6149, 0.007931, 0.6148, 0.0, 0.6164, 0.0, 0.6167, 0.008326, 0.6177, 0.01768, 0.6177, 0.01485, 0.625, 0.01487, 0.625, 0.01768, 0.6177, 0.01485, 0.6175, 0.01223, 0.625, 0.0123, 0.625, 0.01487, 0.6175, 0.01223, 0.6171, 0.01005, 0.625, 0.01017, 0.625, 0.0123, 0.6171, 0.01005, 0.6167, 0.008326, 0.625, 0.00855, 0.625, 0.01017, 0.6167, 0.008326, 0.6164, 0.0, 0.6175, 0.0, 0.625, 0.00855, 0.6073, 0.9823, 0.6101, 0.9823, 0.6102, 0.9851, 0.6073, 0.9851, 0.6101, 0.9823, 0.6128, 0.9823, 0.6129, 0.9852, 0.6102, 0.9851, 0.6128, 0.9823, 0.6153, 0.9823, 0.6155, 0.9852, 0.6129, 0.9852, 0.6153, 0.9823, 0.6177, 0.9823, 0.6177, 0.9851, 0.6155, 0.9852, 0.6177, 0.9823, 0.625, 0.9823, 0.625, 0.9851, 0.6177, 0.9851, 0.6073, 0.9851, 0.6102, 0.9851, 0.6102, 0.9879, 0.6073, 0.9878, 0.6102, 0.9851, 0.6129, 0.9852, 0.613, 0.9879, 0.6102, 0.9879, 0.6129, 0.9852, 0.6155, 0.9852, 0.6154, 0.9878, 0.613, 0.9879, 0.6155, 0.9852, 0.6177, 0.9851, 0.6175, 0.9878, 0.6154, 0.9878, 0.6177, 0.9851, 0.625, 0.9851, 0.625, 0.9877, 0.6175, 0.9878, 0.6073, 0.9878, 0.6102, 0.9879, 0.6102, 0.9905, 0.6073, 0.9903, 0.6102, 0.9879, 0.613, 0.9879, 0.6129, 0.9904, 0.6102, 0.9905, 0.613, 0.9879, 0.6154, 0.9878, 0.6152, 0.9902, 0.6129, 0.9904, 0.6154, 0.9878, 0.6175, 0.9878, 0.6171, 0.9899, 0.6152, 0.9902, 0.6175, 0.9878, 0.625, 0.9877, 0.625, 0.9898, 0.6171, 0.9899, 0.6073, 0.9903, 0.6102, 0.9905, 0.6102, 0.9927, 0.6073, 0.9927, 0.6102, 0.9905, 0.6129, 0.9904, 0.6128, 0.9925, 0.6102, 0.9927, 0.6129, 0.9904, 0.6152, 0.9902, 0.6149, 0.9921, 0.6128, 0.9925, 0.6152, 0.9902, 0.6171, 0.9899, 0.6167, 0.9917, 0.6149, 0.9921, 0.6171, 0.9899, 0.625, 0.9898, 0.625, 0.9914, 0.6167, 0.9917, 0.6073, 0.9927, 0.6102, 0.9927, 0.6101, 1.0, 0.6073, 1.0, 0.6102, 0.9927, 0.6128, 0.9925, 0.6127, 1.0, 0.6101, 1.0, 0.6128, 0.9925, 0.6149, 0.9921, 0.6148, 1.0, 0.6127, 1.0, 0.6149, 0.9921, 0.6167, 0.9917, 0.6164, 1.0, 0.6148, 1.0, 0.6167, 0.9917, 0.625, 0.9914, 0.625, 0.9925, 0.6164, 1.0, 0.8573, 0.7323, 0.8601, 0.7323, 0.8602, 0.7351, 0.8573, 0.7351, 0.8601, 0.7323, 0.8628, 0.7323, 0.8629, 0.7352, 0.8602, 0.7351, 0.8628, 0.7323, 0.8653, 0.7323, 0.8655, 0.7352, 0.8629, 0.7352, 0.8653, 0.7323, 0.8677, 0.7323, 0.8677, 0.7351, 0.8655, 0.7352, 0.8677, 0.7323, 0.875, 0.7323, 0.875, 0.7351, 0.8677, 0.7351, 0.8573, 0.7351, 0.8602, 0.7351, 0.8602, 0.7379, 0.8573, 0.7378, 0.8602, 0.7351, 0.8629, 0.7352, 0.863, 0.7379, 0.8602, 0.7379, 0.8629, 0.7352, 0.8655, 0.7352, 0.8654, 0.7378, 0.863, 0.7379, 0.8655, 0.7352, 0.8677, 0.7351, 0.8675, 0.7378, 0.8654, 0.7378, 0.8677, 0.7351, 0.875, 0.7351, 0.875, 0.7377, 0.8675, 0.7378, 0.8573, 0.7378, 0.8602, 0.7379, 0.8602, 0.7405, 0.8573, 0.7403, 0.8602, 0.7379, 0.863, 0.7379, 0.8629, 0.7404, 0.8602, 0.7405, 0.863, 0.7379, 0.8654, 0.7378, 0.8652, 0.7402, 0.8629, 0.7404, 0.8654, 0.7378, 0.8675, 0.7378, 0.8671, 0.7399, 0.8652, 0.7402, 0.8675, 0.7378, 0.875, 0.7377, 0.875, 0.7398, 0.8671, 0.7399, 0.8573, 0.7403, 0.8602, 0.7405, 0.8602, 0.7427, 0.8573, 0.7427, 0.8602, 0.7405, 0.8629, 0.7404, 0.8628, 0.7425, 0.8602, 0.7427, 0.8629, 0.7404, 0.8652, 0.7402, 0.8649, 0.7421, 0.8628, 0.7425, 0.8652, 0.7402, 0.8671, 0.7399, 0.8667, 0.7417, 0.8649, 0.7421, 0.8671, 0.7399, 0.875, 0.7398, 0.875, 0.7414, 0.8667, 0.7417, 0.8573, 0.7427, 0.8602, 0.7427, 0.8601, 0.75, 0.8573, 0.75, 0.8602, 0.7427, 0.8628, 0.7425, 0.8627, 0.75, 0.8601, 0.75, 0.8628, 0.7425, 0.8649, 0.7421, 0.8648, 0.75, 0.8627, 0.75, 0.8649, 0.7421, 0.8667, 0.7417, 0.8664, 0.75, 0.8648, 0.75, 0.8667, 0.7417, 0.875, 0.7414, 0.875, 0.7425, 0.8664, 0.75, 0.1427, 0.7323, 0.1427, 0.7351, 0.1399, 0.7352, 0.1399, 0.7323, 0.1427, 0.7351, 0.1427, 0.7378, 0.1398, 0.7379, 0.1399, 0.7352, 0.1427, 0.7378, 0.1427, 0.7403, 0.1398, 0.7405, 0.1398, 0.7379, 0.1427, 0.7403, 0.1427, 0.7427, 0.1399, 0.7427, 0.1398, 0.7405, 0.1427, 0.7427, 0.1427, 0.75, 0.1399, 0.75, 0.1399, 0.7427, 0.1399, 0.7323, 0.1399, 0.7352, 0.1371, 0.7352, 0.1372, 0.7323, 0.1399, 0.7352, 0.1398, 0.7379, 0.1371, 0.738, 0.1371, 0.7352, 0.1398, 0.7379, 0.1398, 0.7405, 0.1372, 0.7404, 0.1371, 0.738, 0.1398, 0.7405, 0.1399, 0.7427, 0.1372, 0.7425, 0.1372, 0.7404, 0.1399, 0.7427, 0.1399, 0.75, 0.1373, 0.75, 0.1372, 0.7425, 0.1372, 0.7323, 0.1371, 0.7352, 0.1345, 0.7352, 0.1347, 0.7323, 0.1371, 0.7352, 0.1371, 0.738, 0.1346, 0.7379, 0.1345, 0.7352, 0.1371, 0.738, 0.1372, 0.7404, 0.1348, 0.7402, 0.1346, 0.7379, 0.1372, 0.7404, 0.1372, 0.7425, 0.1351, 0.7421, 0.1348, 0.7402, 0.1372, 0.7425, 0.1373, 0.75, 0.1352, 0.75, 0.1351, 0.7421, 0.1347, 0.7323, 0.1345, 0.7352, 0.1323, 0.7352, 0.1323, 0.7323, 0.1345, 0.7352, 0.1346, 0.7379, 0.1325, 0.7378, 0.1323, 0.7352, 0.1346, 0.7379, 0.1348, 0.7402, 0.1329, 0.7399, 0.1325, 0.7378, 0.1348, 0.7402, 0.1351, 0.7421, 0.1333, 0.7417, 0.1329, 0.7399, 0.1351, 0.7421, 0.1352, 0.75, 0.1336, 0.75, 0.1333, 0.7417, 0.1323, 0.7323, 0.1323, 0.7352, 0.125, 0.7351, 0.125, 0.7323, 0.1323, 0.7352, 0.1325, 0.7378, 0.125, 0.7377, 0.125, 0.7351, 0.1325, 0.7378, 0.1329, 0.7399, 0.125, 0.7398, 0.125, 0.7377, 0.1329, 0.7399, 0.1333, 0.7417, 0.125, 0.7414, 0.125, 0.7398, 0.1333, 0.7417, 0.1336, 0.75, 0.1325, 0.75, 0.125, 0.7414, 0.3927, 0.9823, 0.3927, 0.9851, 0.3899, 0.9852, 0.3899, 0.9823, 0.3927, 0.9851, 0.3927, 0.9878, 0.3898, 0.9879, 0.3899, 0.9852, 0.3927, 0.9878, 0.3927, 0.9903, 0.3898, 0.9905, 0.3898, 0.9879, 0.3927, 0.9903, 0.3927, 0.9927, 0.3899, 0.9927, 0.3898, 0.9905, 0.3927, 0.9927, 0.3927, 1.0, 0.3899, 1.0, 0.3899, 0.9927, 0.3899, 0.9823, 0.3899, 0.9852, 0.3871, 0.9852, 0.3872, 0.9823, 0.3899, 0.9852, 0.3898, 0.9879, 0.3871, 0.988, 0.3871, 0.9852, 0.3898, 0.9879, 0.3898, 0.9905, 0.3872, 0.9904, 0.3871, 0.988, 0.3898, 0.9905, 0.3899, 0.9927, 0.3872, 0.9925, 0.3872, 0.9904, 0.3899, 0.9927, 0.3899, 1.0, 0.3873, 1.0, 0.3872, 0.9925, 0.3872, 0.9823, 0.3871, 0.9852, 0.3845, 0.9852, 0.3847, 0.9823, 0.3871, 0.9852, 0.3871, 0.988, 0.3846, 0.9879, 0.3845, 0.9852, 0.3871, 0.988, 0.3872, 0.9904, 0.3848, 0.9902, 0.3846, 0.9879, 0.3872, 0.9904, 0.3872, 0.9925, 0.3851, 0.9921, 0.3848, 0.9902, 0.3872, 0.9925, 0.3873, 1.0, 0.3852, 1.0, 0.3851, 0.9921, 0.3847, 0.9823, 0.3845, 0.9852, 0.3823, 0.9852, 0.3823, 0.9823, 0.3845, 0.9852, 0.3846, 0.9879, 0.3825, 0.9878, 0.3823, 0.9852, 0.3846, 0.9879, 0.3848, 0.9902, 0.3829, 0.9899, 0.3825, 0.9878, 0.3848, 0.9902, 0.3851, 0.9921, 0.3833, 0.9917, 0.3829, 0.9899, 0.3851, 0.9921, 0.3852, 1.0, 0.3836, 1.0, 0.3833, 0.9917, 0.3823, 0.9823, 0.3823, 0.9852, 0.375, 0.9851, 0.375, 0.9823, 0.3823, 0.9852, 0.3825, 0.9878, 0.375, 0.9877, 0.375, 0.9851, 0.3825, 0.9878, 0.3829, 0.9899, 0.375, 0.9898, 0.375, 0.9877, 0.3829, 0.9899, 0.3833, 0.9917, 0.375, 0.9914, 0.375, 0.9898, 0.3833, 0.9917, 0.3836, 1.0, 0.3825, 1.0, 0.375, 0.9914, 0.3927, 0.01768, 0.3899, 0.01768, 0.3898, 0.01485, 0.3927, 0.01491, 0.3899, 0.01768, 0.3872, 0.01768, 0.3871, 0.01484, 0.3898, 0.01485, 0.3872, 0.01768, 0.3847, 0.01768, 0.3845, 0.01484, 0.3871, 0.01484, 0.3847, 0.01768, 0.3823, 0.01768, 0.3823, 0.01486, 0.3845, 0.01484, 0.3823, 0.01768, 0.375, 0.01768, 0.375, 0.01487, 0.3823, 0.01486, 0.3927, 0.01491, 0.3898, 0.01485, 0.3898, 0.01208, 0.3927, 0.01222, 0.3898, 0.01485, 0.3871, 0.01484, 0.387, 0.01207, 0.3898, 0.01208, 0.3871, 0.01484, 0.3845, 0.01484, 0.3846, 0.01215, 0.387, 0.01207, 0.3845, 0.01484, 0.3823, 0.01486, 0.3825, 0.01225, 0.3846, 0.01215, 0.3823, 0.01486, 0.375, 0.01487, 0.375, 0.0123, 0.3825, 0.01225, 0.3927, 0.01222, 0.3898, 0.01208, 0.3898, 0.009529, 0.3927, 0.009652, 0.3898, 0.01208, 0.387, 0.01207, 0.3871, 0.009614, 0.3898, 0.009529, 0.387, 0.01207, 0.3846, 0.01215, 0.3848, 0.009834, 0.3871, 0.009614, 0.3846, 0.01215, 0.3825, 0.01225, 0.3829, 0.01006, 0.3848, 0.009834, 0.3825, 0.01225, 0.375, 0.0123, 0.375, 0.01017, 0.3829, 0.01006, 0.3927, 0.009652, 0.3898, 0.009529, 0.3898, 0.007278, 0.3927, 0.007287, 0.3898, 0.009529, 0.3871, 0.009614, 0.3872, 0.007527, 0.3898, 0.007278, 0.3871, 0.009614, 0.3848, 0.009834, 0.3851, 0.00793, 0.3872, 0.007527, 0.3848, 0.009834, 0.3829, 0.01006, 0.3833, 0.008327, 0.3851, 0.00793, 0.3829, 0.01006, 0.375, 0.01017, 0.375, 0.00855, 0.3833, 0.008327, 0.3927, 0.007287, 0.3898, 0.007278, 0.3899, 0.0, 0.3927, 0.0, 0.3898, 0.007278, 0.3872, 0.007527, 0.3873, 0.0, 0.3899, 0.0, 0.3872, 0.007527, 0.3851, 0.00793, 0.3852, 0.0, 0.3873, 0.0, 0.3851, 0.00793, 0.3833, 0.008327, 0.3836, 0.0, 0.3852, 0.0, 0.3833, 0.008327, 0.375, 0.00855, 0.375, 0.007471, 0.3836, 0.0, 0.1427, 0.5177, 0.1427, 0.7323, 0.1399, 0.7323, 0.1399, 0.5177, 0.1399, 0.5177, 0.1399, 0.7323, 0.1372, 0.7323, 0.1372, 0.5177, 0.1372, 0.5177, 0.1372, 0.7323, 0.1347, 0.7323, 0.1347, 0.5177, 0.1347, 0.5177, 0.1347, 0.7323, 0.1323, 0.7323, 0.1323, 0.5177, 0.1323, 0.5177, 0.1323, 0.7323, 0.125, 0.7323, 0.125, 0.5177, 0.375, 0.2323, 0.375, 0.01768, 0.3823, 0.01768, 0.3823, 0.2323, 0.3823, 0.2323, 0.3823, 0.01768, 0.3847, 0.01768, 0.3847, 0.2323, 0.3847, 0.2323, 0.3847, 0.01768, 0.3872, 0.01768, 0.3872, 0.2323, 0.3872, 0.2323, 0.3872, 0.01768, 0.3899, 0.01768, 0.3899, 0.2323, 0.3899, 0.2323, 0.3899, 0.01768, 0.3927, 0.01768, 0.3927, 0.2323, 0.3573, 0.5177, 0.1427, 0.5177, 0.1427, 0.5149, 0.3573, 0.5149, 0.3573, 0.5149, 0.1427, 0.5149, 0.1427, 0.5122, 0.3573, 0.5122, 0.3573, 0.5122, 0.1427, 0.5122, 0.1427, 0.5097, 0.3573, 0.5097, 0.3573, 0.5097, 0.1427, 0.5097, 0.1427, 0.5073, 0.3573, 0.5073, 0.3573, 0.5073, 0.1427, 0.5073, 0.1427, 0.5, 0.3573, 0.5, 0.375, 0.4823, 0.375, 0.2677, 0.3823, 0.2677, 0.3823, 0.4823, 0.3823, 0.4823, 0.3823, 0.2677, 0.3847, 0.2677, 0.3847, 0.4823, 0.3847, 0.4823, 0.3847, 0.2677, 0.3872, 0.2677, 0.3872, 0.4823, 0.3872, 0.4823, 0.3872, 0.2677, 0.3899, 0.2677, 0.3899, 0.4823, 0.3899, 0.4823, 0.3899, 0.2677, 0.3927, 0.2677, 0.3927, 0.4823, 0.6073, 0.5177, 0.3927, 0.5177, 0.3927, 0.5149, 0.6073, 0.5149, 0.6073, 0.5149, 0.3927, 0.5149, 0.3927, 0.5122, 0.6073, 0.5122, 0.6073, 0.5122, 0.3927, 0.5122, 0.3927, 0.5097, 0.6073, 0.5097, 0.6073, 0.5097, 0.3927, 0.5097, 0.3927, 0.5073, 0.6073, 0.5073, 0.6073, 0.5073, 0.3927, 0.5073, 0.3927, 0.5, 0.6073, 0.5, 0.6073, 0.5, 0.3927, 0.5, 0.3927, 0.4927, 0.6073, 0.4927, 0.6073, 0.4927, 0.3927, 0.4927, 0.3927, 0.4903, 0.6073, 0.4903, 0.6073, 0.4903, 0.3927, 0.4903, 0.3927, 0.4878, 0.6073, 0.4878, 0.6073, 0.4878, 0.3927, 0.4878, 0.3927, 0.4851, 0.6073, 0.4851, 0.6073, 0.4851, 0.3927, 0.4851, 0.3927, 0.4823, 0.6073, 0.4823, 0.3927, 0.9823, 0.6073, 0.9823, 0.6073, 0.9851, 0.3927, 0.9851, 0.3927, 0.9851, 0.6073, 0.9851, 0.6073, 0.9878, 0.3927, 0.9878, 0.3927, 0.9878, 0.6073, 0.9878, 0.6073, 0.9903, 0.3927, 0.9903, 0.3927, 0.9903, 0.6073, 0.9903, 0.6073, 0.9927, 0.3927, 0.9927, 0.3927, 0.9927, 0.6073, 0.9927, 0.6073, 1.0, 0.3927, 1.0, 0.3927, 0.0, 0.6073, 0.0, 0.6073, 0.007287, 0.3927, 0.007287, 0.3927, 0.007287, 0.6073, 0.007287, 0.6073, 0.009652, 0.3927, 0.009652, 0.3927, 0.009652, 0.6073, 0.009652, 0.6073, 0.01222, 0.3927, 0.01222, 0.3927, 0.01222, 0.6073, 0.01222, 0.6073, 0.01491, 0.3927, 0.01491, 0.3927, 0.01491, 0.6073, 0.01491, 0.6073, 0.01768, 0.3927, 0.01768, 0.6073, 0.7677, 0.3927, 0.7677, 0.3927, 0.7649, 0.6073, 0.7649, 0.6073, 0.7649, 0.3927, 0.7649, 0.3927, 0.7622, 0.6073, 0.7622, 0.6073, 0.7622, 0.3927, 0.7622, 0.3927, 0.7597, 0.6073, 0.7597, 0.6073, 0.7597, 0.3927, 0.7597, 0.3927, 0.7573, 0.6073, 0.7573, 0.6073, 0.7573, 0.3927, 0.7573, 0.3927, 0.75, 0.6073, 0.75, 0.6073, 0.75, 0.3927, 0.75, 0.3927, 0.7427, 0.6073, 0.7427, 0.6073, 0.7427, 0.3927, 0.7427, 0.3927, 0.7403, 0.6073, 0.7403, 0.6073, 0.7403, 0.3927, 0.7403, 0.3927, 0.7378, 0.6073, 0.7378, 0.6073, 0.7378, 0.3927, 0.7378, 0.3927, 0.7351, 0.6073, 0.7351, 0.6073, 0.7351, 0.3927, 0.7351, 0.3927, 0.7323, 0.6073, 0.7323, 0.6073, 0.2677, 0.3927, 0.2677, 0.3927, 0.2649, 0.6073, 0.2649, 0.6073, 0.2649, 0.3927, 0.2649, 0.3927, 0.2622, 0.6073, 0.2622, 0.6073, 0.2622, 0.3927, 0.2622, 0.3927, 0.2597, 0.6073, 0.2597, 0.6073, 0.2597, 0.3927, 0.2597, 0.3927, 0.2573, 0.6073, 0.2573, 0.6073, 0.2573, 0.3927, 0.2573, 0.3927, 0.25, 0.6073, 0.25, 0.6073, 0.25, 0.3927, 0.25, 0.3927, 0.2427, 0.6073, 0.2427, 0.6073, 0.2427, 0.3927, 0.2427, 0.3927, 0.2403, 0.6073, 0.2403, 0.6073, 0.2403, 0.3927, 0.2403, 0.3927, 0.2378, 0.6073, 0.2378, 0.6073, 0.2378, 0.3927, 0.2378, 0.3927, 0.2351, 0.6073, 0.2351, 0.6073, 0.2351, 0.3927, 0.2351, 0.3927, 0.2323, 0.6073, 0.2323, 0.6427, 0.7323, 0.8573, 0.7323, 0.8573, 0.7351, 0.6427, 0.7351, 0.6427, 0.7351, 0.8573, 0.7351, 0.8573, 0.7378, 0.6427, 0.7378, 0.6427, 0.7378, 0.8573, 0.7378, 0.8573, 0.7403, 0.6427, 0.7403, 0.6427, 0.7403, 0.8573, 0.7403, 0.8573, 0.7427, 0.6427, 0.7427, 0.6427, 0.7427, 0.8573, 0.7427, 0.8573, 0.75, 0.6427, 0.75, 0.625, 0.7677, 0.625, 0.9823, 0.6177, 0.9823, 0.6177, 0.7677, 0.6177, 0.7677, 0.6177, 0.9823, 0.6153, 0.9823, 0.6153, 0.7677, 0.6153, 0.7677, 0.6153, 0.9823, 0.6128, 0.9823, 0.6128, 0.7677, 0.6128, 0.7677, 0.6128, 0.9823, 0.6101, 0.9823, 0.6101, 0.7677, 0.6101, 0.7677, 0.6101, 0.9823, 0.6073, 0.9823, 0.6073, 0.7677, 0.6427, 0.5177, 0.6427, 0.7323, 0.6399, 0.7323, 0.6399, 0.5177, 0.6399, 0.5177, 0.6399, 0.7323, 0.6372, 0.7323, 0.6372, 0.5177, 0.6372, 0.5177, 0.6372, 0.7323, 0.6347, 0.7323, 0.6347, 0.5177, 0.6347, 0.5177, 0.6347, 0.7323, 0.6323, 0.7323, 0.6323, 0.5177, 0.6323, 0.5177, 0.6323, 0.7323, 0.625, 0.7323, 0.625, 0.5177, 0.625, 0.5177, 0.625, 0.7323, 0.6177, 0.7323, 0.6177, 0.5177, 0.6177, 0.5177, 0.6177, 0.7323, 0.6153, 0.7323, 0.6153, 0.5177, 0.6153, 0.5177, 0.6153, 0.7323, 0.6128, 0.7323, 0.6128, 0.5177, 0.6128, 0.5177, 0.6128, 0.7323, 0.6101, 0.7323, 0.6101, 0.5177, 0.6101, 0.5177, 0.6101, 0.7323, 0.6073, 0.7323, 0.6073, 0.5177, 0.1427, 0.7323, 0.3573, 0.7323, 0.3573, 0.7351, 0.1427, 0.7351, 0.1427, 0.7351, 0.3573, 0.7351, 0.3573, 0.7378, 0.1427, 0.7378, 0.1427, 0.7378, 0.3573, 0.7378, 0.3573, 0.7403, 0.1427, 0.7403, 0.1427, 0.7403, 0.3573, 0.7403, 0.3573, 0.7427, 0.1427, 0.7427, 0.1427, 0.7427, 0.3573, 0.7427, 0.3573, 0.75, 0.1427, 0.75, 0.375, 0.9823, 0.375, 0.7677, 0.3823, 0.7677, 0.3823, 0.9823, 0.3823, 0.9823, 0.3823, 0.7677, 0.3847, 0.7677, 0.3847, 0.9823, 0.3847, 0.9823, 0.3847, 0.7677, 0.3872, 0.7677, 0.3872, 0.9823, 0.3872, 0.9823, 0.3872, 0.7677, 0.3899, 0.7677, 0.3899, 0.9823, 0.3899, 0.9823, 0.3899, 0.7677, 0.3927, 0.7677, 0.3927, 0.9823, 0.8573, 0.7323, 0.8573, 0.5177, 0.8601, 0.5177, 0.8601, 0.7323, 0.8601, 0.7323, 0.8601, 0.5177, 0.8628, 0.5177, 0.8628, 0.7323, 0.8628, 0.7323, 0.8628, 0.5177, 0.8653, 0.5177, 0.8653, 0.7323, 0.8653, 0.7323, 0.8653, 0.5177, 0.8677, 0.5177, 0.8677, 0.7323, 0.8677, 0.7323, 0.8677, 0.5177, 0.875, 0.5177, 0.875, 0.7323, 0.625, 0.01768, 0.625, 0.2323, 0.6177, 0.2323, 0.6177, 0.01768, 0.6177, 0.01768, 0.6177, 0.2323, 0.6153, 0.2323, 0.6153, 0.01768, 0.6153, 0.01768, 0.6153, 0.2323, 0.6128, 0.2323, 0.6128, 0.01768, 0.6128, 0.01768, 0.6128, 0.2323, 0.6101, 0.2323, 0.6101, 0.01768, 0.6101, 0.01768, 0.6101, 0.2323, 0.6073, 0.2323, 0.6073, 0.01768, 0.8573, 0.5177, 0.6427, 0.5177, 0.6427, 0.5149, 0.8573, 0.5149, 0.8573, 0.5149, 0.6427, 0.5149, 0.6427, 0.5122, 0.8573, 0.5122, 0.8573, 0.5122, 0.6427, 0.5122, 0.6427, 0.5097, 0.8573, 0.5097, 0.8573, 0.5097, 0.6427, 0.5097, 0.6427, 0.5073, 0.8573, 0.5073, 0.8573, 0.5073, 0.6427, 0.5073, 0.6427, 0.5, 0.8573, 0.5, 0.625, 0.2677, 0.625, 0.4823, 0.6177, 0.4823, 0.6177, 0.2677, 0.6177, 0.2677, 0.6177, 0.4823, 0.6153, 0.4823, 0.6153, 0.2677, 0.6153, 0.2677, 0.6153, 0.4823, 0.6128, 0.4823, 0.6128, 0.2677, 0.6128, 0.2677, 0.6128, 0.4823, 0.6101, 0.4823, 0.6101, 0.2677, 0.6101, 0.2677, 0.6101, 0.4823, 0.6073, 0.4823, 0.6073, 0.2677, 0.3573, 0.7323, 0.3573, 0.5177, 0.3601, 0.5177, 0.3601, 0.7323, 0.3601, 0.7323, 0.3601, 0.5177, 0.3628, 0.5177, 0.3628, 0.7323, 0.3628, 0.7323, 0.3628, 0.5177, 0.3653, 0.5177, 0.3653, 0.7323, 0.3653, 0.7323, 0.3653, 0.5177, 0.3677, 0.5177, 0.3677, 0.7323, 0.3677, 0.7323, 0.3677, 0.5177, 0.375, 0.5177, 0.375, 0.7323, 0.375, 0.7323, 0.375, 0.5177, 0.3823, 0.5177, 0.3823, 0.7323, 0.3823, 0.7323, 0.3823, 0.5177, 0.3847, 0.5177, 0.3847, 0.7323, 0.3847, 0.7323, 0.3847, 0.5177, 0.3872, 0.5177, 0.3872, 0.7323, 0.3872, 0.7323, 0.3872, 0.5177, 0.3899, 0.5177, 0.3899, 0.7323, 0.3899, 0.7323, 0.3899, 0.5177, 0.3927, 0.5177, 0.3927, 0.7323, 0.3927, 0.2677, 0.6073, 0.2677, 0.6073, 0.4823, 0.3927, 0.4823])
me_cube.materials.append(mat_material)
me_cube.use_mirror_vertex_groups = False
me_cube.update()

# ---- objects
ob_cube = bpy.data.objects.new('Cube', me_cube)

# ---- transforms, parenting, visibility, modifiers, constraints
ob_cube.location = (0.0, 0.0, 0.0)
ob_cube.scale = (0.8878, 0.465, -0.0811)
ob_cube.lock_rotations_4d = False
ob_cube.empty_display_type = 'ARROWS'
ob_cube.lineart.crease_threshold = 0.0

# ---- collection membership
col_collection.objects.link(ob_cube)

# ---- scene / render settings (as saved in the file)
scene.frame_start = 1; scene.frame_end = 250; scene.frame_set(1)
scene.render.engine = 'BLENDER_EEVEE_NEXT'
scene.cycles.sampling_pattern = 'TABULATED_SOBOL'
scene.cycles.use_light_tree = False
scene.view_settings.view_transform = 'Filmic'
bpy.context.view_layer.update()

# ---- added for rendering (the .blend has no active camera and no usable light): camera, sun
cam_auto = bpy.data.cameras.new('AutoCamera')
cam_auto.lens = 50.0
cam_auto.sensor_width = 36.0
cam_auto.clip_end = 1000.0
ob_auto_camera = bpy.data.objects.new('AutoCamera', cam_auto)
scene.collection.objects.link(ob_auto_camera)
ob_auto_camera.location = (1.86052, -2.23262, 1.48842)
ob_auto_camera.rotation_euler = (1.09748, -7.21219e-08, 0.694738)
scene.camera = ob_auto_camera
light_auto_sun = bpy.data.lights.new('AutoSun', 'SUN')
light_auto_sun.energy = 3.0
light_auto_sun.angle = 0.0523599
ob_auto_sun = bpy.data.objects.new('AutoSun', light_auto_sun)
scene.collection.objects.link(ob_auto_sun)
ob_auto_sun.rotation_euler = (0.872665, 0.174533, 0.523599)
bpy.context.view_layer.update()
